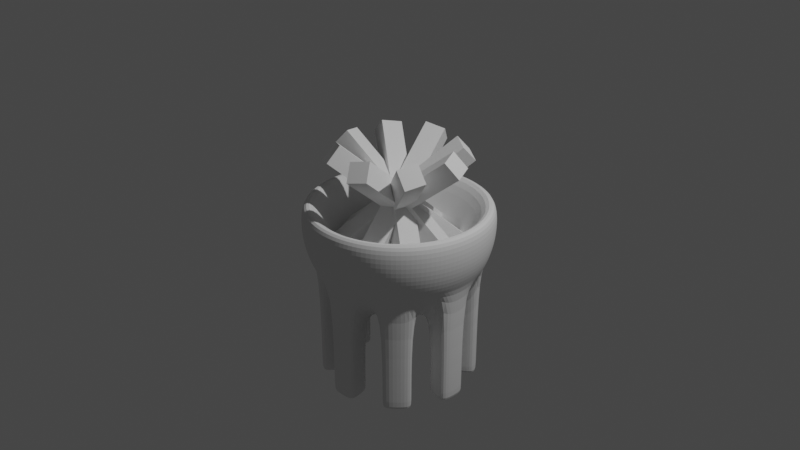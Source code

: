 # Source: blend.blend  (saved by Blender 3.3.6; exported with 4.5.12 LTS)
import bpy
from mathutils import Matrix  # noqa: F401  (used for matrix-valued properties, if any)

bpy.ops.wm.read_factory_settings(use_empty=True)
scene = bpy.context.scene
scene.name = 'Scene'

# ---- collections
col_collection = bpy.data.collections.new('Collection'); scene.collection.children.link(col_collection)

# ---- world
world_world = bpy.data.worlds.new('World'); scene.world = world_world
world_world.use_nodes = True; world_world.node_tree.nodes.clear()
_N = world_world.node_tree.nodes; _L = world_world.node_tree.links
n0 = _N.new('ShaderNodeOutputWorld'); n0.name = 'World Output'; n0.location = (300, 300)
n1 = _N.new('ShaderNodeBackground'); n1.name = 'Background'; n1.location = (10, 300)
n1.inputs[0].default_value = (0.05088, 0.05088, 0.05088, 1.0)
_L.new(n1.outputs[0], n0.inputs[0])
n0.is_active_output = True
world_world.color = (0.05088, 0.05088, 0.05088)
world_world.use_sun_shadow = False
world_world.sun_shadow_jitter_overblur = 0.0

# ---- cameras
cam_camera = bpy.data.cameras.new('Camera')
cam_camera.clip_end = 100.0
cam_camera.ortho_scale = 7.314

# ---- lights
light_light = bpy.data.lights.new('Light', 'POINT')
light_light.transmission_factor = 0.0
light_light.energy = 1000.0
light_light.shadow_soft_size = 0.1
light_light.shadow_maximum_resolution = 0.006
light_light.use_absolute_resolution = True

# ---- meshes
me_sphere = bpy.data.meshes.new('Sphere')
me_sphere.from_pydata([(0.0, 0.9808, 0.1951), (0.0, 1.0, 0.0), (0.0, 0.9808, -0.1951), (0.0, 0.8315, -0.5556), (0.1913, 0.9619, 0.1951), (0.1951, 0.9808, 0.0), (0.1913, 0.9619, -0.1951), (0.1802, 0.9061, -0.3827), (0.1622, 0.8155, -0.5556), (0.1379, 0.6935, -0.7071), (0.1084, 0.5449, -0.8315), (0.07466, 0.3753, -0.9239), (0.03806, 0.1913, -0.9808), (0.3753, 0.9061, 0.1951), (0.3827, 0.9239, 0.0), (0.3753, 0.9061, -0.1951), (0.3536, 0.8536, -0.3827), (0.3182, 0.7682, -0.5556), (0.2706, 0.6533, -0.7071), (0.2126, 0.5133, -0.8315), (0.1464, 0.3536, -0.9239), (0.07466, 0.1802, -0.9808), (0.5449, 0.8155, 0.1951), (0.5556, 0.8315, 0.0), (0.5449, 0.8155, -0.1951), (0.5133, 0.7682, -0.3827), (0.4619, 0.6913, -0.5556), (0.3928, 0.5879, -0.7071), (0.3087, 0.4619, -0.8315), (0.2126, 0.3182, -0.9239), (0.1084, 0.1622, -0.9808), (0.6935, 0.6935, 0.1951), (0.7071, 0.7071, 0.0), (0.6935, 0.6935, -0.1951), (0.6533, 0.6533, -0.3827), (0.5879, 0.5879, -0.5556), (0.3928, 0.3928, -0.8315), (0.2706, 0.2706, -0.9239), (0.1379, 0.1379, -0.9808), (0.8155, 0.5449, 0.1951), (0.8315, 0.5556, 0.0), (0.8155, 0.5449, -0.1951), (0.7682, 0.5133, -0.3827), (0.6913, 0.4619, -0.5556), (0.5879, 0.3928, -0.7071), (0.4619, 0.3087, -0.8315), (0.3182, 0.2126, -0.9239), (0.1622, 0.1084, -0.9808), (0.9061, 0.3753, 0.1951), (0.9239, 0.3827, 0.0), (0.9061, 0.3753, -0.1951), (0.8536, 0.3536, -0.3827), (0.7682, 0.3182, -0.5556), (0.6533, 0.2706, -0.7071), (0.5133, 0.2126, -0.8315), (0.3536, 0.1464, -0.9239), (0.1802, 0.07466, -0.9808), (0.9619, 0.1913, 0.1951), (0.9808, 0.1951, 0.0), (0.9619, 0.1913, -0.1951), (0.9061, 0.1802, -0.3827), (0.8155, 0.1622, -0.5556), (0.6935, 0.1379, -0.7071), (0.5449, 0.1084, -0.8315), (0.3753, 0.07466, -0.9239), (0.1913, 0.03806, -0.9808), (0.9808, -8.941e-08, 0.1951), (1.0, -1.639e-07, 0.0), (0.9808, -8.941e-08, -0.1951), (0.9239, 4.47e-08, -0.3827), (0.8315, -8.941e-08, -0.5556), (0.5556, -5.215e-08, -0.8315), (0.3827, -2.235e-08, -0.9239), (0.1951, -1.118e-08, -0.9808), (0.9619, -0.1913, 0.1951), (0.9808, -0.1951, 0.0), (0.9619, -0.1913, -0.1951), (0.9061, -0.1802, -0.3827), (0.8155, -0.1622, -0.5556), (0.6935, -0.1379, -0.7071), (0.5449, -0.1084, -0.8315), (0.3753, -0.07466, -0.9239), (0.1913, -0.03806, -0.9808), (0.9061, -0.3753, 0.1951), (0.9239, -0.3827, 0.0), (0.9061, -0.3753, -0.1951), (0.8536, -0.3536, -0.3827), (0.7682, -0.3182, -0.5556), (0.6533, -0.2706, -0.7071), (0.5133, -0.2126, -0.8315), (0.3536, -0.1464, -0.9239), (0.1802, -0.07466, -0.9808), (0.8155, -0.5449, 0.1951), (0.8315, -0.5556, 0.0), (0.8155, -0.5449, -0.1951), (0.7682, -0.5133, -0.3827), (0.6913, -0.4619, -0.5556), (0.5879, -0.3928, -0.7071), (0.4619, -0.3087, -0.8315), (0.3182, -0.2126, -0.9239), (0.1622, -0.1084, -0.9808), (0.6935, -0.6935, 0.1951), (0.7071, -0.7071, 0.0), (0.6935, -0.6935, -0.1951), (0.6533, -0.6533, -0.3827), (0.5879, -0.5879, -0.5556), (0.3928, -0.3928, -0.8315), (0.2706, -0.2706, -0.9239), (0.1379, -0.1379, -0.9808), (0.5449, -0.8155, 0.1951), (0.5556, -0.8315, 0.0), (0.5449, -0.8155, -0.1951), (0.5133, -0.7682, -0.3827), (0.4619, -0.6913, -0.5556), (0.3928, -0.5879, -0.7071), (0.3087, -0.4619, -0.8315), (0.2126, -0.3182, -0.9239), (0.1084, -0.1622, -0.9808), (0.3753, -0.9061, 0.1951), (0.3827, -0.9239, 0.0), (0.3753, -0.9061, -0.1951), (0.3536, -0.8536, -0.3827), (0.3182, -0.7682, -0.5556), (0.2706, -0.6533, -0.7071), (0.2126, -0.5133, -0.8315), (0.1464, -0.3536, -0.9239), (0.07466, -0.1802, -0.9808), (0.1913, -0.9619, 0.1951), (0.1951, -0.9808, 0.0), (0.1913, -0.9619, -0.1951), (0.1802, -0.9061, -0.3827), (0.1622, -0.8155, -0.5556), (0.1379, -0.6935, -0.7071), (0.1084, -0.5449, -0.8315), (0.07466, -0.3753, -0.9239), (0.03806, -0.1913, -0.9808), (-1.341e-07, -0.9808, 0.1951), (-3.278e-07, -1.0, 0.0), (-1.341e-07, -0.9808, -0.1951), (2.98e-08, -0.9239, -0.3827), (-1.043e-07, -0.8315, -0.5556), (-9.686e-08, -0.5556, -0.8315), (-5.215e-08, -0.3827, -0.9239), (-7.451e-09, -0.1951, -0.9808), (-0.1913, -0.9619, 0.1951), (-0.1951, -0.9808, 0.0), (-0.1913, -0.9619, -0.1951), (-0.1802, -0.9061, -0.3827), (-0.1622, -0.8155, -0.5556), (-0.1379, -0.6935, -0.7071), (-0.1084, -0.5449, -0.8315), (-0.07466, -0.3753, -0.9239), (-0.03806, -0.1913, -0.9808), (-0.3753, -0.9061, 0.1951), (-0.3827, -0.9239, 0.0), (-0.3753, -0.9061, -0.1951), (-0.3536, -0.8536, -0.3827), (-0.3182, -0.7682, -0.5556), (-0.2706, -0.6533, -0.7071), (-0.2126, -0.5133, -0.8315), (-0.1464, -0.3536, -0.9239), (-0.07466, -0.1802, -0.9808), (-0.5449, -0.8155, 0.1951), (-0.5556, -0.8315, 0.0), (-0.5449, -0.8155, -0.1951), (-0.5133, -0.7682, -0.3827), (-0.4619, -0.6913, -0.5556), (-0.3928, -0.5879, -0.7071), (-0.3087, -0.4619, -0.8315), (-0.2126, -0.3182, -0.9239), (-0.1084, -0.1622, -0.9808), (4.957e-08, 0.5556, -1.758), (-7.709e-08, 0.7071, -1.758), (-0.6935, -0.6935, 0.1951), (-0.7071, -0.7071, 0.0), (-0.6935, -0.6935, -0.1951), (-0.6533, -0.6533, -0.3827), (-0.5879, -0.5879, -0.5556), (-0.3928, -0.3928, -0.8315), (-0.2706, -0.2706, -0.9239), (-0.1379, -0.1379, -0.9808), (0.0, 0.0, -1.0), (-0.1084, 0.5449, -1.758), (-0.1379, 0.6935, -1.758), (-0.1622, 0.8155, -1.758), (-0.3087, 0.4619, -1.758), (-0.3928, 0.5879, -1.758), (-0.4619, 0.6913, -1.758), (-0.8155, -0.5449, 0.1951), (-0.8315, -0.5556, 0.0), (-0.8155, -0.5449, -0.1951), (-0.7682, -0.5133, -0.3827), (-0.6913, -0.4619, -0.5556), (-0.5879, -0.3928, -0.7071), (-0.4619, -0.3087, -0.8315), (-0.3182, -0.2126, -0.9239), (-0.1622, -0.1084, -0.9808), (-0.3928, 0.3928, -1.758), (-0.5, 0.5, -1.758), (-0.5879, 0.5879, -1.758), (-0.4619, 0.3087, -1.758), (-0.5879, 0.3928, -1.758), (-0.6913, 0.4619, -1.758), (-0.9061, -0.3753, 0.1951), (-0.9239, -0.3827, 0.0), (-0.9061, -0.3753, -0.1951), (-0.8536, -0.3536, -0.3827), (-0.7682, -0.3182, -0.5556), (-0.6533, -0.2706, -0.7071), (-0.5133, -0.2126, -0.8315), (-0.3536, -0.1464, -0.9239), (-0.1802, -0.07466, -0.9808), (-0.5449, 0.1084, -1.758), (-0.6935, 0.1379, -1.758), (-0.8155, 0.1622, -1.758), (-0.5556, 1.321e-07, -1.758), (-0.7071, 1.292e-08, -1.758), (-0.8315, 1.47e-07, -1.758), (-0.9619, -0.1913, 0.1951), (-0.9808, -0.1951, 0.0), (-0.9619, -0.1913, -0.1951), (-0.9061, -0.1802, -0.3827), (-0.8155, -0.1622, -0.5556), (-0.6935, -0.1379, -0.7071), (-0.5449, -0.1084, -0.8315), (-0.3753, -0.07466, -0.9239), (-0.1913, -0.03806, -0.9808), (-0.5449, -0.1084, -1.758), (-0.6935, -0.1379, -1.758), (-0.8155, -0.1622, -1.758), (-0.4619, -0.3087, -1.758), (-0.5879, -0.3928, -1.758), (-0.6913, -0.4619, -1.758), (-0.9808, 2.682e-07, 0.1951), (-1.0, 4.47e-07, 0.0), (-0.9808, 2.682e-07, -0.1951), (-0.9239, 1.49e-08, -0.3827), (-0.8315, 1.639e-07, -0.5556), (-0.5556, 1.49e-07, -0.8315), (-0.3827, 5.215e-08, -0.9239), (-0.1951, 1.863e-08, -0.9808), (-0.3928, -0.3928, -1.758), (-0.5, -0.5, -1.758), (-0.5879, -0.5879, -1.758), (-0.3087, -0.4619, -1.758), (-0.3928, -0.5879, -1.758), (-0.4619, -0.6913, -1.758), (-0.9619, 0.1913, 0.1951), (-0.9808, 0.1951, 0.0), (-0.9619, 0.1913, -0.1951), (-0.9061, 0.1802, -0.3827), (-0.8155, 0.1622, -0.5556), (-0.6935, 0.1379, -0.7071), (-0.5449, 0.1084, -0.8315), (-0.3753, 0.07466, -0.9239), (-0.1913, 0.03806, -0.9808), (-0.1084, -0.5449, -1.758), (-0.1379, -0.6935, -1.758), (-0.1622, -0.8155, -1.758), (-2.634e-07, -0.5556, -1.758), (-1.814e-07, -0.7071, -1.758), (-2.708e-07, -0.8315, -1.758), (-0.9061, 0.3753, 0.1951), (-0.9239, 0.3827, 0.0), (-0.9061, 0.3753, -0.1951), (-0.8536, 0.3536, -0.3827), (-0.7682, 0.3182, -0.5556), (-0.6533, 0.2706, -0.7071), (-0.5133, 0.2126, -0.8315), (-0.3536, 0.1464, -0.9239), (-0.1802, 0.07466, -0.9808), (0.1084, -0.5449, -1.758), (0.1379, -0.6935, -1.758), (0.1622, -0.8155, -1.758), (0.3087, -0.4619, -1.758), (0.3928, -0.5879, -1.758), (0.4619, -0.6913, -1.758), (-0.8155, 0.5449, 0.1951), (-0.8315, 0.5556, 0.0), (-0.8155, 0.5449, -0.1951), (-0.7682, 0.5133, -0.3827), (-0.6913, 0.4619, -0.5556), (-0.5879, 0.3928, -0.7071), (-0.4619, 0.3087, -0.8315), (-0.3182, 0.2126, -0.9239), (-0.1622, 0.1084, -0.9808), (0.3928, -0.3928, -1.758), (0.5, -0.5, -1.758), (0.5879, -0.5879, -1.758), (0.4619, -0.3087, -1.758), (0.5879, -0.3928, -1.758), (0.6913, -0.4619, -1.758), (-0.6935, 0.6935, 0.1951), (-0.7071, 0.7071, 0.0), (-0.6935, 0.6935, -0.1951), (-0.6533, 0.6533, -0.3827), (-0.5879, 0.5879, -0.5556), (-0.3928, 0.3928, -0.8315), (-0.2706, 0.2706, -0.9239), (-0.1379, 0.1379, -0.9808), (0.5449, -0.1084, -1.758), (0.6935, -0.1379, -1.758), (0.8155, -0.1622, -1.758), (0.5556, -6.903e-08, -1.758), (0.7071, -1.978e-09, -1.758), (0.8315, -1.063e-07, -1.758), (-0.5449, 0.8155, 0.1951), (-0.5556, 0.8315, 0.0), (-0.5449, 0.8155, -0.1951), (-0.5133, 0.7682, -0.3827), (-0.4619, 0.6913, -0.5556), (-0.3928, 0.5879, -0.7071), (-0.3087, 0.4619, -0.8315), (-0.2126, 0.3182, -0.9239), (-0.1084, 0.1622, -0.9808), (0.5449, 0.1084, -1.758), (0.6935, 0.1379, -1.758), (0.8155, 0.1622, -1.758), (0.4619, 0.3087, -1.758), (0.5879, 0.3928, -1.758), (0.6913, 0.4619, -1.758), (-0.3753, 0.9061, 0.1951), (-0.3827, 0.9239, 0.0), (-0.3753, 0.9061, -0.1951), (-0.3536, 0.8536, -0.3827), (-0.3182, 0.7682, -0.5556), (-0.2706, 0.6533, -0.7071), (-0.2126, 0.5133, -0.8315), (-0.1464, 0.3536, -0.9239), (-0.07466, 0.1802, -0.9808), (0.3928, 0.3928, -1.758), (0.5, 0.5, -1.758), (0.5879, 0.5879, -1.758), (0.3087, 0.4619, -1.758), (0.3928, 0.5879, -1.758), (0.4619, 0.6913, -1.758), (-0.1913, 0.9619, 0.1951), (-0.1951, 0.9808, 0.0), (-0.1913, 0.9619, -0.1951), (-0.1802, 0.9061, -0.3827), (-0.1622, 0.8155, -0.5556), (-0.1379, 0.6935, -0.7071), (-0.1084, 0.5449, -0.8315), (-0.07466, 0.3753, -0.9239), (-0.03806, 0.1913, -0.9808), (0.1084, 0.5449, -1.758), (0.1379, 0.6935, -1.758), (0.1622, 0.8155, -1.758), (-1.665e-07, 0.8315, -1.758), (5.96e-08, 0.9239, -0.3827), (2.161e-07, 0.5556, -0.8315), (6.706e-08, 0.3827, -0.9239), (1.49e-08, 0.1951, -0.9808), (1.272e-08, 0.8475, 0.1951), (0.1653, 0.8312, 0.1951), (0.3243, 0.7829, 0.1951), (0.4708, 0.7046, 0.1951), (0.5992, 0.5992, 0.1951), (0.7046, 0.4708, 0.1951), (0.7829, 0.3243, 0.1951), (0.8312, 0.1653, 0.1951), (0.8475, -6.864e-08, 0.1951), (0.8312, -0.1653, 0.1951), (0.7829, -0.3243, 0.1951), (0.7046, -0.4708, 0.1951), (0.5992, -0.5992, 0.1951), (0.4708, -0.7046, 0.1951), (0.3243, -0.7829, 0.1951), (0.1653, -0.8312, 0.1951), (-1.032e-07, -0.8475, 0.1951), (-0.1653, -0.8312, 0.1951), (-0.3243, -0.7829, 0.1951), (-0.4708, -0.7046, 0.1951), (-0.5992, -0.5992, 0.1951), (-0.7046, -0.4708, 0.1951), (-0.7829, -0.3243, 0.1951), (-0.8312, -0.1653, 0.1951), (-0.8475, 2.404e-07, 0.1951), (-0.8312, 0.1653, 0.1951), (-0.7829, 0.3243, 0.1951), (-0.7046, 0.4708, 0.1951), (-0.5992, 0.5992, 0.1951), (-0.4708, 0.7046, 0.1951), (-0.3243, 0.7829, 0.1951), (-0.1653, 0.8312, 0.1951), (4.083e-08, 0.6349, -0.3335), (0.1239, 0.6227, -0.3335), (0.243, 0.5866, -0.3335), (0.3527, 0.5279, -0.3335), (0.4489, 0.4489, -0.3335), (0.5279, 0.3527, -0.3335), (0.5866, 0.243, -0.3335), (0.6227, 0.1239, -0.3335), (0.6349, -3.741e-08, -0.3335), (0.6227, -0.1239, -0.3335), (0.5866, -0.243, -0.3335), (0.5279, -0.3527, -0.3335), (0.4489, -0.4489, -0.3335), (0.3527, -0.5279, -0.3335), (0.243, -0.5866, -0.3335), (0.1239, -0.6227, -0.3335), (-4.598e-08, -0.6349, -0.3335), (-0.1239, -0.6227, -0.3335), (-0.243, -0.5866, -0.3335), (-0.3527, -0.5279, -0.3335), (-0.4489, -0.4489, -0.3335), (-0.5279, -0.3527, -0.3335), (-0.5866, -0.243, -0.3335), (-0.6227, -0.1239, -0.3335), (-0.6349, 1.941e-07, -0.3335), (-0.6227, 0.1239, -0.3335), (-0.5866, 0.243, -0.3335), (-0.5279, 0.3527, -0.3335), (-0.4489, 0.4489, -0.3335), (-0.3527, 0.5279, -0.3335), (-0.243, 0.5866, -0.3335), (-0.1239, 0.6227, -0.3335), (6.154e-08, 0.43, -0.5189), (0.08389, 0.4217, -0.5189), (0.1646, 0.3973, -0.5189), (0.2389, 0.3575, -0.5189), (0.3041, 0.3041, -0.5189), (0.3575, 0.2389, -0.5189), (0.3973, 0.1646, -0.5189), (0.4217, 0.08389, -0.5189), (0.43, -3.095e-09, -0.5189), (0.4217, -0.08389, -0.5189), (0.3973, -0.1646, -0.5189), (0.3575, -0.2389, -0.5189), (0.3041, -0.3041, -0.5189), (0.2389, -0.3575, -0.5189), (0.1646, -0.3973, -0.5189), (0.08389, -0.4217, -0.5189), (2.749e-09, -0.43, -0.5189), (-0.08389, -0.4217, -0.5189), (-0.1646, -0.3973, -0.5189), (-0.2389, -0.3575, -0.5189), (-0.304, -0.304, -0.5189), (-0.3575, -0.2389, -0.5189), (-0.3973, -0.1646, -0.5189), (-0.4217, -0.08389, -0.5189), (-0.43, 1.537e-07, -0.5189), (-0.4217, 0.08389, -0.5189), (-0.3973, 0.1646, -0.5189), (-0.3575, 0.2389, -0.5189), (-0.304, 0.3041, -0.5189), (-0.2389, 0.3575, -0.5189), (-0.1646, 0.3973, -0.5189), (-0.08389, 0.4217, -0.5189), (7.305e-08, 0.2464, -0.5977), (0.04806, 0.2416, -0.5977), (0.09428, 0.2276, -0.5977), (0.1369, 0.2048, -0.5977), (0.1742, 0.1742, -0.5977), (0.2048, 0.1369, -0.5977), (0.2276, 0.09428, -0.5977), (0.2416, 0.04806, -0.5977), (0.2464, 1.692e-08, -0.5977), (0.2416, -0.04806, -0.5977), (0.2276, -0.09428, -0.5977), (0.2048, -0.1369, -0.5977), (0.1742, -0.1742, -0.5977), (0.1369, -0.2048, -0.5977), (0.09428, -0.2276, -0.5977), (0.04806, -0.2416, -0.5977), (3.936e-08, -0.2464, -0.5977), (-0.04806, -0.2416, -0.5977), (-0.09428, -0.2276, -0.5977), (-0.1369, -0.2048, -0.5977), (-0.1742, -0.1742, -0.5977), (-0.2048, -0.1369, -0.5977), (-0.2276, -0.09428, -0.5977), (-0.2416, -0.04806, -0.5977), (-0.2464, 1.068e-07, -0.5977), (-0.2416, 0.04806, -0.5977), (-0.2276, 0.09428, -0.5977), (-0.2048, 0.1369, -0.5977), (-0.1742, 0.1742, -0.5977), (-0.1369, 0.2048, -0.5977), (-0.09428, 0.2276, -0.5977), (-0.04806, 0.2416, -0.5977), (8.335e-08, 0.1479, -0.6155), (0.02886, 0.1451, -0.6155), (0.05661, 0.1367, -0.6155), (0.08218, 0.123, -0.6155), (0.1046, 0.1046, -0.6155), (0.123, 0.08218, -0.6155), (0.1367, 0.05661, -0.6155), (0.1451, 0.02886, -0.6155), (0.1479, 3.472e-08, -0.6155), (0.1451, -0.02886, -0.6155), (0.1367, -0.05661, -0.6155), (0.123, -0.08218, -0.6155), (0.1046, -0.1046, -0.6155), (0.08218, -0.123, -0.6155), (0.05661, -0.1367, -0.6155), (0.02886, -0.1451, -0.6155), (6.312e-08, -0.1479, -0.6155), (-0.02886, -0.1451, -0.6155), (-0.05661, -0.1367, -0.6155), (-0.08218, -0.123, -0.6155), (-0.1046, -0.1046, -0.6155), (-0.123, -0.08218, -0.6155), (-0.1367, -0.05661, -0.6155), (-0.1451, -0.02886, -0.6155), (-0.1479, 8.866e-08, -0.6155), (-0.1451, 0.02886, -0.6155), (-0.1367, 0.05661, -0.6155), (-0.123, 0.08218, -0.6155), (-0.1046, 0.1046, -0.6155), (-0.08218, 0.123, -0.6155), (-0.05661, 0.1367, -0.6155), (-0.02886, 0.1451, -0.6155), (0.1084, 0.5449, -1.758), (4.957e-08, 0.5556, -1.758), (0.1379, 0.6935, -1.758), (-0.1622, 0.8155, -1.758), (-1.665e-07, 0.8315, -1.758), (0.1622, 0.8155, -1.758), (-0.1084, 0.5449, -1.758), (-0.1379, 0.6935, -1.758), (-0.4619, 0.6913, -1.758), (-0.3928, 0.5879, -1.758), (-0.4619, 0.3087, -1.758), (-0.3928, 0.3928, -1.758), (-0.3087, 0.4619, -1.758), (-0.5879, 0.5879, -1.758), (-0.5879, 0.3928, -1.758), (-0.6913, 0.4619, -1.758), (-0.8315, 1.47e-07, -1.758), (-0.8155, 0.1622, -1.758), (-0.6935, 0.1379, -1.758), (-0.8155, -0.1622, -1.758), (-0.6935, -0.1379, -1.758), (-0.5449, 0.1084, -1.758), (-0.5556, 1.321e-07, -1.758), (-0.5449, -0.1084, -1.758), (0.4619, 0.6913, -1.758), (0.5879, 0.5879, -1.758), (0.5879, 0.3928, -1.758), (0.6913, 0.4619, -1.758), (0.3087, 0.4619, -1.758), (0.3928, 0.5879, -1.758), (0.4619, 0.3087, -1.758), (0.3928, 0.3928, -1.758), (0.5449, -0.1084, -1.758), (0.8155, -0.1622, -1.758), (0.6935, -0.1379, -1.758), (0.6935, 0.1379, -1.758), (0.5449, 0.1084, -1.758), (0.8155, 0.1622, -1.758), (0.8315, -1.063e-07, -1.758), (0.5556, -6.903e-08, -1.758), (0.5879, -0.5879, -1.758), (0.4619, -0.6913, -1.758), (0.3087, -0.4619, -1.758), (0.3928, -0.5879, -1.758), (0.5879, -0.3928, -1.758), (0.6913, -0.4619, -1.758), (0.3928, -0.3928, -1.758), (0.4619, -0.3087, -1.758), (0.1622, -0.8155, -1.758), (-2.708e-07, -0.8315, -1.758), (-2.634e-07, -0.5556, -1.758), (0.1379, -0.6935, -1.758), (-0.1622, -0.8155, -1.758), (0.1084, -0.5449, -1.758), (-0.1379, -0.6935, -1.758), (-0.1084, -0.5449, -1.758), (-0.3087, -0.4619, -1.758), (-0.3928, -0.5879, -1.758), (-0.4619, -0.6913, -1.758), (-0.5879, -0.3928, -1.758), (-0.5879, -0.5879, -1.758), (-0.4619, -0.3087, -1.758), (-0.6913, -0.4619, -1.758), (-0.3928, -0.3928, -1.758)], [], [(351, 350, 10, 11), (352, 351, 11, 12), (1, 0, 4, 5), (181, 352, 12), (2, 1, 5, 6), (349, 2, 6, 7), (3, 349, 7, 8), (520, 516, 184, 183), (571, 573, 243, 246), (10, 9, 18, 19), (11, 10, 19, 20), (12, 11, 20, 21), (5, 4, 13, 14), (181, 12, 21), (6, 5, 14, 15), (7, 6, 15, 16), (8, 7, 16, 17), (9, 8, 17, 18), (16, 15, 24, 25), (17, 16, 25, 26), (18, 17, 26, 27), (19, 18, 27, 28), (20, 19, 28, 29), (21, 20, 29, 30), (14, 13, 22, 23), (181, 21, 30), (15, 14, 23, 24), (29, 28, 36, 37), (30, 29, 37, 38), (23, 22, 31, 32), (181, 30, 38), (24, 23, 32, 33), (25, 24, 33, 34), (26, 25, 34, 35), (541, 542, 334, 333), (572, 574, 230, 231), (34, 33, 41, 42), (35, 34, 42, 43), (545, 552, 303, 300), (524, 523, 200, 197), (37, 36, 45, 46), (38, 37, 46, 47), (32, 31, 39, 40), (181, 38, 47), (33, 32, 40, 41), (46, 45, 54, 55), (47, 46, 55, 56), (40, 39, 48, 49), (181, 47, 56), (41, 40, 49, 50), (42, 41, 50, 51), (43, 42, 51, 52), (44, 43, 52, 53), (45, 44, 53, 54), (52, 51, 60, 61), (53, 52, 61, 62), (54, 53, 62, 63), (55, 54, 63, 64), (56, 55, 64, 65), (49, 48, 57, 58), (181, 56, 65), (50, 49, 58, 59), (51, 50, 59, 60), (65, 64, 72, 73), (58, 57, 66, 67), (181, 65, 73), (59, 58, 67, 68), (60, 59, 68, 69), (61, 60, 69, 70), (534, 535, 215, 212), (542, 537, 335, 334), (64, 63, 71, 72), (575, 572, 231, 232), (551, 546, 302, 305), (72, 71, 80, 81), (73, 72, 81, 82), (67, 66, 74, 75), (181, 73, 82), (68, 67, 75, 76), (69, 68, 76, 77), (70, 69, 77, 78), (75, 74, 83, 84), (181, 82, 91), (76, 75, 84, 85), (77, 76, 85, 86), (78, 77, 86, 87), (79, 78, 87, 88), (80, 79, 88, 89), (81, 80, 89, 90), (82, 81, 90, 91), (88, 87, 96, 97), (89, 88, 97, 98), (90, 89, 98, 99), (91, 90, 99, 100), (84, 83, 92, 93), (181, 91, 100), (85, 84, 93, 94), (86, 85, 94, 95), (87, 86, 95, 96), (181, 100, 108), (94, 93, 102, 103), (95, 94, 103, 104), (96, 95, 104, 105), (560, 557, 290, 289), (557, 558, 291, 290), (99, 98, 106, 107), (100, 99, 107, 108), (93, 92, 101, 102), (522, 525, 185, 186), (107, 106, 115, 116), (108, 107, 116, 117), (102, 101, 109, 110), (181, 108, 117), (103, 102, 110, 111), (104, 103, 111, 112), (105, 104, 112, 113), (563, 566, 271, 259), (111, 110, 119, 120), (112, 111, 120, 121), (113, 112, 121, 122), (114, 113, 122, 123), (115, 114, 123, 124), (116, 115, 124, 125), (117, 116, 125, 126), (110, 109, 118, 119), (181, 117, 126), (124, 123, 132, 133), (125, 124, 133, 134), (126, 125, 134, 135), (119, 118, 127, 128), (181, 126, 135), (120, 119, 128, 129), (121, 120, 129, 130), (122, 121, 130, 131), (123, 122, 131, 132), (130, 129, 138, 139), (131, 130, 139, 140), (521, 522, 186, 187), (529, 530, 214, 217), (134, 133, 141, 142), (135, 134, 142, 143), (128, 127, 136, 137), (181, 135, 143), (129, 128, 137, 138), (142, 141, 150, 151), (143, 142, 151, 152), (137, 136, 144, 145), (181, 143, 152), (138, 137, 145, 146), (139, 138, 146, 147), (140, 139, 147, 148), (553, 554, 276, 288), (569, 570, 245, 244), (148, 147, 156, 157), (149, 148, 157, 158), (150, 149, 158, 159), (151, 150, 159, 160), (152, 151, 160, 161), (145, 144, 153, 154), (181, 152, 161), (146, 145, 154, 155), (147, 146, 155, 156), (161, 160, 169, 170), (154, 153, 162, 163), (181, 161, 170), (155, 154, 163, 164), (156, 155, 164, 165), (157, 156, 165, 166), (158, 157, 166, 167), (159, 158, 167, 168), (160, 159, 168, 169), (166, 165, 176, 177), (513, 514, 171, 345), (570, 571, 246, 245), (169, 168, 178, 179), (170, 169, 179, 180), (163, 162, 173, 174), (181, 170, 180), (164, 163, 174, 175), (165, 164, 175, 176), (180, 179, 195, 196), (174, 173, 188, 189), (181, 180, 196), (175, 174, 189, 190), (176, 175, 190, 191), (177, 176, 191, 192), (561, 562, 261, 273), (568, 563, 259, 256), (565, 567, 257, 258), (179, 178, 194, 195), (538, 540, 320, 332), (573, 575, 232, 243), (193, 192, 207, 208), (548, 550, 317, 316), (194, 193, 208, 209), (531, 534, 212, 213), (195, 194, 209, 210), (516, 517, 348, 184), (196, 195, 210, 211), (189, 188, 203, 204), (181, 196, 211), (190, 189, 204, 205), (532, 529, 217, 229), (191, 190, 205, 206), (549, 548, 316, 315), (192, 191, 206, 207), (204, 203, 218, 219), (181, 211, 226), (205, 204, 219, 220), (517, 518, 347, 348), (206, 205, 220, 221), (530, 531, 213, 214), (207, 206, 221, 222), (558, 553, 288, 291), (208, 207, 222, 223), (544, 541, 333, 330), (209, 208, 223, 224), (566, 564, 272, 271), (210, 209, 224, 225), (528, 526, 199, 202), (211, 210, 225, 226), (537, 538, 332, 335), (576, 569, 244, 241), (547, 545, 300, 301), (539, 543, 318, 319), (225, 224, 238, 239), (536, 533, 228, 227), (226, 225, 239, 240), (219, 218, 233, 234), (181, 226, 240), (220, 219, 234, 235), (555, 559, 286, 274), (221, 220, 235, 236), (564, 561, 273, 272), (222, 221, 236, 237), (525, 524, 197, 185), (181, 240, 255), (235, 234, 248, 249), (514, 519, 182, 171), (236, 235, 249, 250), (552, 549, 315, 303), (237, 236, 250, 251), (540, 539, 319, 320), (546, 547, 301, 302), (533, 532, 229, 228), (523, 527, 201, 200), (515, 513, 345, 346), (239, 238, 253, 254), (526, 521, 187, 199), (240, 239, 254, 255), (234, 233, 247, 248), (253, 252, 267, 268), (519, 520, 183, 182), (254, 253, 268, 269), (550, 551, 305, 317), (255, 254, 269, 270), (248, 247, 262, 263), (181, 255, 270), (249, 248, 263, 264), (556, 555, 274, 275), (250, 249, 264, 265), (518, 515, 346, 347), (251, 250, 265, 266), (562, 565, 258, 261), (252, 251, 266, 267), (554, 556, 275, 276), (182, 183, 172, 171), (265, 264, 279, 280), (183, 184, 348, 172), (266, 265, 280, 281), (197, 198, 186, 185), (267, 266, 281, 282), (198, 199, 187, 186), (268, 267, 282, 283), (200, 201, 198, 197), (269, 268, 283, 284), (201, 202, 199, 198), (270, 269, 284, 285), (263, 262, 277, 278), (181, 270, 285), (264, 263, 278, 279), (241, 242, 231, 230), (284, 283, 297, 298), (242, 243, 232, 231), (285, 284, 298, 299), (278, 277, 292, 293), (181, 285, 299), (279, 278, 293, 294), (215, 216, 213, 212), (280, 279, 294, 295), (216, 217, 214, 213), (281, 280, 295, 296), (227, 228, 216, 215), (543, 544, 330, 318), (228, 229, 217, 216), (574, 576, 241, 230), (295, 294, 308, 309), (245, 246, 243, 242), (296, 295, 309, 310), (259, 260, 257, 256), (527, 528, 202, 201), (260, 261, 258, 257), (535, 536, 227, 215), (271, 272, 260, 259), (298, 297, 312, 313), (272, 273, 261, 260), (299, 298, 313, 314), (293, 292, 306, 307), (181, 299, 314), (294, 293, 307, 308), (244, 245, 242, 241), (313, 312, 327, 328), (304, 305, 302, 301), (314, 313, 328, 329), (307, 306, 321, 322), (181, 314, 329), (308, 307, 322, 323), (287, 288, 276, 275), (309, 308, 323, 324), (286, 287, 275, 274), (310, 309, 324, 325), (289, 290, 287, 286), (311, 310, 325, 326), (290, 291, 288, 287), (312, 311, 326, 327), (303, 304, 301, 300), (316, 317, 305, 304), (325, 324, 339, 340), (330, 331, 319, 318), (326, 325, 340, 341), (331, 332, 320, 319), (327, 326, 341, 342), (333, 334, 331, 330), (328, 327, 342, 343), (334, 335, 332, 331), (329, 328, 343, 344), (322, 321, 336, 337), (181, 329, 344), (323, 322, 337, 338), (315, 316, 304, 303), (324, 323, 338, 339), (172, 348, 347, 346), (344, 343, 351, 352), (337, 336, 0, 1), (181, 344, 352), (338, 337, 1, 2), (171, 172, 346, 345), (339, 338, 2, 349), (340, 339, 349, 3), (567, 568, 256, 257), (559, 560, 289, 286), (343, 342, 350, 351), (321, 306, 382, 383), (162, 153, 371, 372), (247, 233, 377, 378), (0, 336, 384, 353), (153, 144, 370, 371), (31, 22, 356, 357), (188, 173, 373, 374), (127, 118, 367, 368), (92, 83, 363, 364), (57, 48, 359, 360), (22, 13, 355, 356), (118, 109, 366, 367), (277, 262, 379, 380), (203, 188, 374, 375), (66, 57, 360, 361), (233, 218, 376, 377), (306, 292, 381, 382), (262, 247, 378, 379), (4, 0, 353, 354), (144, 136, 369, 370), (109, 101, 365, 366), (74, 66, 361, 362), (136, 127, 368, 369), (83, 74, 362, 363), (48, 39, 358, 359), (13, 4, 354, 355), (39, 31, 357, 358), (336, 321, 383, 384), (218, 203, 375, 376), (173, 162, 372, 373), (101, 92, 364, 365), (292, 277, 380, 381), (375, 374, 406, 407), (362, 361, 393, 394), (376, 375, 407, 408), (363, 362, 394, 395), (377, 376, 408, 409), (364, 363, 395, 396), (378, 377, 409, 410), (365, 364, 396, 397), (379, 378, 410, 411), (366, 365, 397, 398), (380, 379, 411, 412), (367, 366, 398, 399), (354, 353, 385, 386), (381, 380, 412, 413), (368, 367, 399, 400), (355, 354, 386, 387), (382, 381, 413, 414), (369, 368, 400, 401), (356, 355, 387, 388), (383, 382, 414, 415), (370, 369, 401, 402), (357, 356, 388, 389), (384, 383, 415, 416), (371, 370, 402, 403), (358, 357, 389, 390), (353, 384, 416, 385), (372, 371, 403, 404), (359, 358, 390, 391), (373, 372, 404, 405), (360, 359, 391, 392), (374, 373, 405, 406), (361, 360, 392, 393), (410, 409, 441, 442), (397, 396, 428, 429), (411, 410, 442, 443), (398, 397, 429, 430), (412, 411, 443, 444), (399, 398, 430, 431), (386, 385, 417, 418), (413, 412, 444, 445), (400, 399, 431, 432), (387, 386, 418, 419), (414, 413, 445, 446), (401, 400, 432, 433), (388, 387, 419, 420), (415, 414, 446, 447), (402, 401, 433, 434), (389, 388, 420, 421), (416, 415, 447, 448), (403, 402, 434, 435), (390, 389, 421, 422), (385, 416, 448, 417), (404, 403, 435, 436), (391, 390, 422, 423), (405, 404, 436, 437), (392, 391, 423, 424), (406, 405, 437, 438), (393, 392, 424, 425), (407, 406, 438, 439), (394, 393, 425, 426), (408, 407, 439, 440), (395, 394, 426, 427), (409, 408, 440, 441), (396, 395, 427, 428), (418, 417, 449, 450), (445, 444, 476, 477), (432, 431, 463, 464), (419, 418, 450, 451), (446, 445, 477, 478), (433, 432, 464, 465), (420, 419, 451, 452), (447, 446, 478, 479), (434, 433, 465, 466), (421, 420, 452, 453), (448, 447, 479, 480), (435, 434, 466, 467), (422, 421, 453, 454), (417, 448, 480, 449), (436, 435, 467, 468), (423, 422, 454, 455), (437, 436, 468, 469), (424, 423, 455, 456), (438, 437, 469, 470), (425, 424, 456, 457), (439, 438, 470, 471), (426, 425, 457, 458), (440, 439, 471, 472), (427, 426, 458, 459), (441, 440, 472, 473), (428, 427, 459, 460), (442, 441, 473, 474), (429, 428, 460, 461), (443, 442, 474, 475), (430, 429, 461, 462), (444, 443, 475, 476), (431, 430, 462, 463), (453, 452, 484, 485), (480, 479, 511, 512), (467, 466, 498, 499), (454, 453, 485, 486), (449, 480, 512, 481), (468, 467, 499, 500), (455, 454, 486, 487), (469, 468, 500, 501), (456, 455, 487, 488), (470, 469, 501, 502), (457, 456, 488, 489), (471, 470, 502, 503), (458, 457, 489, 490), (472, 471, 503, 504), (459, 458, 490, 491), (473, 472, 504, 505), (460, 459, 491, 492), (474, 473, 505, 506), (461, 460, 492, 493), (475, 474, 506, 507), (462, 461, 493, 494), (476, 475, 507, 508), (463, 462, 494, 495), (450, 449, 481, 482), (477, 476, 508, 509), (464, 463, 495, 496), (451, 450, 482, 483), (478, 477, 509, 510), (465, 464, 496, 497), (452, 451, 483, 484), (479, 478, 510, 511), (466, 465, 497, 498), (482, 481, 512, 511, 510, 509, 508, 507, 506, 505, 504, 503, 502, 501, 500, 499, 498, 497, 496, 495, 494, 493, 492, 491, 490, 489, 488, 487, 486, 485, 484, 483), (8, 9, 515, 518), (342, 341, 520, 519), (9, 10, 513, 515), (350, 342, 519, 514), (3, 8, 518, 517), (340, 3, 517, 516), (10, 350, 514, 513), (341, 340, 516, 520), (282, 281, 528, 527), (296, 310, 521, 526), (283, 282, 527, 523), (312, 297, 524, 525), (281, 296, 526, 528), (310, 311, 522, 521), (311, 312, 525, 522), (297, 283, 523, 524), (238, 224, 536, 535), (223, 222, 532, 533), (224, 223, 533, 536), (251, 252, 531, 530), (222, 237, 529, 532), (252, 253, 534, 531), (237, 251, 530, 529), (253, 238, 535, 534), (45, 36, 544, 543), (43, 44, 539, 540), (44, 45, 543, 539), (26, 35, 538, 537), (36, 28, 541, 544), (35, 43, 540, 538), (27, 26, 537, 542), (28, 27, 542, 541), (61, 70, 551, 550), (78, 79, 547, 546), (71, 63, 549, 552), (79, 80, 545, 547), (63, 62, 548, 549), (62, 61, 550, 548), (70, 78, 546, 551), (80, 71, 552, 545), (106, 98, 560, 559), (113, 114, 556, 554), (114, 115, 555, 556), (115, 106, 559, 555), (96, 105, 553, 558), (105, 113, 554, 553), (97, 96, 558, 557), (98, 97, 557, 560), (149, 150, 568, 567), (140, 148, 565, 562), (132, 131, 561, 564), (133, 132, 564, 566), (148, 149, 567, 565), (150, 141, 563, 568), (131, 140, 562, 561), (141, 133, 566, 563), (194, 178, 576, 574), (178, 168, 569, 576), (177, 192, 575, 573), (167, 166, 571, 570), (168, 167, 570, 569), (192, 193, 572, 575), (193, 194, 574, 572), (166, 177, 573, 571)])
_uv = me_sphere.uv_layers.new(name='UVMap')
_uv.uv.foreach_set('vector', [0.75, 0.125, 0.75, 0.1875, 0.7188, 0.1875, 0.7188, 0.125, 0.75, 0.0625, 0.75, 0.125, 0.7188, 0.125, 0.7188, 0.0625, 0.75, 0.5, 0.75, 0.5625, 0.7188, 0.5625, 0.7188, 0.5, 0.7344, 0.0, 0.75, 0.0625, 0.7188, 0.0625, 0.75, 0.4375, 0.75, 0.5, 0.7188, 0.5, 0.7188, 0.4375, 0.75, 0.375, 0.75, 0.4375, 0.7188, 0.4375, 0.7188, 0.375, 0.75, 0.3125, 0.75, 0.375, 0.7188, 0.375, 0.7188, 0.3125, 0.7812, 0.25, 0.7812, 0.3125, 0.7812, 0.3125, 0.7812, 0.25, 0.1562, 0.3125, 0.125, 0.3125, 0.125, 0.3125, 0.1562, 0.3125, 0.7188, 0.1875, 0.7188, 0.25, 0.6875, 0.25, 0.6875, 0.1875, 0.7188, 0.125, 0.7188, 0.1875, 0.6875, 0.1875, 0.6875, 0.125, 0.7188, 0.0625, 0.7188, 0.125, 0.6875, 0.125, 0.6875, 0.0625, 0.7188, 0.5, 0.7188, 0.5625, 0.6875, 0.5625, 0.6875, 0.5, 0.7031, 0.0, 0.7188, 0.0625, 0.6875, 0.0625, 0.7188, 0.4375, 0.7188, 0.5, 0.6875, 0.5, 0.6875, 0.4375, 0.7188, 0.375, 0.7188, 0.4375, 0.6875, 0.4375, 0.6875, 0.375, 0.7188, 0.3125, 0.7188, 0.375, 0.6875, 0.375, 0.6875, 0.3125, 0.7188, 0.25, 0.7188, 0.3125, 0.6875, 0.3125, 0.6875, 0.25, 0.6875, 0.375, 0.6875, 0.4375, 0.6562, 0.4375, 0.6562, 0.375, 0.6875, 0.3125, 0.6875, 0.375, 0.6562, 0.375, 0.6562, 0.3125, 0.6875, 0.25, 0.6875, 0.3125, 0.6562, 0.3125, 0.6562, 0.25, 0.6875, 0.1875, 0.6875, 0.25, 0.6562, 0.25, 0.6562, 0.1875, 0.6875, 0.125, 0.6875, 0.1875, 0.6562, 0.1875, 0.6562, 0.125, 0.6875, 0.0625, 0.6875, 0.125, 0.6562, 0.125, 0.6562, 0.0625, 0.6875, 0.5, 0.6875, 0.5625, 0.6562, 0.5625, 0.6562, 0.5, 0.6719, 0.0, 0.6875, 0.0625, 0.6562, 0.0625, 0.6875, 0.4375, 0.6875, 0.5, 0.6562, 0.5, 0.6562, 0.4375, 0.6562, 0.125, 0.6562, 0.1875, 0.625, 0.1875, 0.625, 0.125, 0.6562, 0.0625, 0.6562, 0.125, 0.625, 0.125, 0.625, 0.0625, 0.6562, 0.5, 0.6562, 0.5625, 0.625, 0.5625, 0.625, 0.5, 0.6406, 0.0, 0.6562, 0.0625, 0.625, 0.0625, 0.6562, 0.4375, 0.6562, 0.5, 0.625, 0.5, 0.625, 0.4375, 0.6562, 0.375, 0.6562, 0.4375, 0.625, 0.4375, 0.625, 0.375, 0.6562, 0.3125, 0.6562, 0.375, 0.625, 0.375, 0.625, 0.3125, 0.6562, 0.1875, 0.6562, 0.25, 0.6562, 0.25, 0.6562, 0.1875, 0.09375, 0.25, 0.09375, 0.1875, 0.09375, 0.1875, 0.09375, 0.25, 0.625, 0.375, 0.625, 0.4375, 0.5938, 0.4375, 0.5938, 0.375, 0.625, 0.3125, 0.625, 0.375, 0.5938, 0.375, 0.5938, 0.3125, 0.4688, 0.1875, 0.5, 0.1875, 0.5, 0.1875, 0.4688, 0.1875, 0.875, 0.1875, 0.9062, 0.1875, 0.9062, 0.1875, 0.875, 0.1875, 0.625, 0.125, 0.625, 0.1875, 0.5938, 0.1875, 0.5938, 0.125, 0.625, 0.0625, 0.625, 0.125, 0.5938, 0.125, 0.5938, 0.0625, 0.625, 0.5, 0.625, 0.5625, 0.5938, 0.5625, 0.5938, 0.5, 0.6094, 0.0, 0.625, 0.0625, 0.5938, 0.0625, 0.625, 0.4375, 0.625, 0.5, 0.5938, 0.5, 0.5938, 0.4375, 0.5938, 0.125, 0.5938, 0.1875, 0.5625, 0.1875, 0.5625, 0.125, 0.5938, 0.0625, 0.5938, 0.125, 0.5625, 0.125, 0.5625, 0.0625, 0.5938, 0.5, 0.5938, 0.5625, 0.5625, 0.5625, 0.5625, 0.5, 0.5781, 0.0, 0.5938, 0.0625, 0.5625, 0.0625, 0.5938, 0.4375, 0.5938, 0.5, 0.5625, 0.5, 0.5625, 0.4375, 0.5938, 0.375, 0.5938, 0.4375, 0.5625, 0.4375, 0.5625, 0.375, 0.5938, 0.3125, 0.5938, 0.375, 0.5625, 0.375, 0.5625, 0.3125, 0.5938, 0.25, 0.5938, 0.3125, 0.5625, 0.3125, 0.5625, 0.25, 0.5938, 0.1875, 0.5938, 0.25, 0.5625, 0.25, 0.5625, 0.1875, 0.5625, 0.3125, 0.5625, 0.375, 0.5312, 0.375, 0.5312, 0.3125, 0.5625, 0.25, 0.5625, 0.3125, 0.5312, 0.3125, 0.5312, 0.25, 0.5625, 0.1875, 0.5625, 0.25, 0.5312, 0.25, 0.5312, 0.1875, 0.5625, 0.125, 0.5625, 0.1875, 0.5312, 0.1875, 0.5312, 0.125, 0.5625, 0.0625, 0.5625, 0.125, 0.5312, 0.125, 0.5312, 0.0625, 0.5625, 0.5, 0.5625, 0.5625, 0.5312, 0.5625, 0.5312, 0.5, 0.5469, 0.0, 0.5625, 0.0625, 0.5312, 0.0625, 0.5625, 0.4375, 0.5625, 0.5, 0.5312, 0.5, 0.5312, 0.4375, 0.5625, 0.375, 0.5625, 0.4375, 0.5312, 0.4375, 0.5312, 0.375, 0.5312, 0.0625, 0.5312, 0.125, 0.5, 0.125, 0.5, 0.0625, 0.5312, 0.5, 0.5312, 0.5625, 0.5, 0.5625, 0.5, 0.5, 0.5156, 0.0, 0.5312, 0.0625, 0.5, 0.0625, 0.5312, 0.4375, 0.5312, 0.5, 0.5, 0.5, 0.5, 0.4375, 0.5312, 0.375, 0.5312, 0.4375, 0.5, 0.4375, 0.5, 0.375, 0.5312, 0.3125, 0.5312, 0.375, 0.5, 0.375, 0.5, 0.3125, 0.9687, 0.1875, 1.0, 0.1875, 1.0, 0.1875, 0.9687, 0.1875, 0.6562, 0.25, 0.6562, 0.3125, 0.6562, 0.3125, 0.6562, 0.25, 0.5312, 0.125, 0.5312, 0.1875, 0.5, 0.1875, 0.5, 0.125, 0.09375, 0.3125, 0.09375, 0.25, 0.09375, 0.25, 0.09375, 0.3125, 0.5, 0.3125, 0.4687, 0.3125, 0.4687, 0.3125, 0.5, 0.3125, 0.5, 0.125, 0.5, 0.1875, 0.4688, 0.1875, 0.4688, 0.125, 0.5, 0.0625, 0.5, 0.125, 0.4688, 0.125, 0.4688, 0.0625, 0.5, 0.5, 0.5, 0.5625, 0.4688, 0.5625, 0.4687, 0.5, 0.4844, 0.0, 0.5, 0.0625, 0.4688, 0.0625, 0.5, 0.4375, 0.5, 0.5, 0.4687, 0.5, 0.4688, 0.4375, 0.5, 0.375, 0.5, 0.4375, 0.4688, 0.4375, 0.4688, 0.375, 0.5, 0.3125, 0.5, 0.375, 0.4688, 0.375, 0.4687, 0.3125, 0.4687, 0.5, 0.4688, 0.5625, 0.4375, 0.5625, 0.4375, 0.5, 0.4531, 0.0, 0.4688, 0.0625, 0.4375, 0.0625, 0.4688, 0.4375, 0.4687, 0.5, 0.4375, 0.5, 0.4375, 0.4375, 0.4688, 0.375, 0.4688, 0.4375, 0.4375, 0.4375, 0.4375, 0.375, 0.4687, 0.3125, 0.4688, 0.375, 0.4375, 0.375, 0.4375, 0.3125, 0.4688, 0.25, 0.4687, 0.3125, 0.4375, 0.3125, 0.4375, 0.25, 0.4688, 0.1875, 0.4688, 0.25, 0.4375, 0.25, 0.4375, 0.1875, 0.4688, 0.125, 0.4688, 0.1875, 0.4375, 0.1875, 0.4375, 0.125, 0.4688, 0.0625, 0.4688, 0.125, 0.4375, 0.125, 0.4375, 0.0625, 0.4375, 0.25, 0.4375, 0.3125, 0.4062, 0.3125, 0.4062, 0.25, 0.4375, 0.1875, 0.4375, 0.25, 0.4062, 0.25, 0.4062, 0.1875, 0.4375, 0.125, 0.4375, 0.1875, 0.4062, 0.1875, 0.4062, 0.125, 0.4375, 0.0625, 0.4375, 0.125, 0.4062, 0.125, 0.4062, 0.0625, 0.4375, 0.5, 0.4375, 0.5625, 0.4062, 0.5625, 0.4062, 0.5, 0.4219, 0.0, 0.4375, 0.0625, 0.4062, 0.0625, 0.4375, 0.4375, 0.4375, 0.5, 0.4062, 0.5, 0.4062, 0.4375, 0.4375, 0.375, 0.4375, 0.4375, 0.4062, 0.4375, 0.4062, 0.375, 0.4375, 0.3125, 0.4375, 0.375, 0.4062, 0.375, 0.4062, 0.3125, 0.3906, 0.0, 0.4062, 0.0625, 0.375, 0.0625, 0.4062, 0.4375, 0.4062, 0.5, 0.375, 0.5, 0.375, 0.4375, 0.4062, 0.375, 0.4062, 0.4375, 0.375, 0.4375, 0.375, 0.375, 0.4062, 0.3125, 0.4062, 0.375, 0.375, 0.375, 0.375, 0.3125, 0.4063, 0.1875, 0.4062, 0.25, 0.4062, 0.25, 0.4062, 0.1875, 0.4062, 0.25, 0.4062, 0.3125, 0.4062, 0.3125, 0.4062, 0.25, 0.4062, 0.125, 0.4062, 0.1875, 0.375, 0.1875, 0.375, 0.125, 0.4062, 0.0625, 0.4062, 0.125, 0.375, 0.125, 0.375, 0.0625, 0.4062, 0.5, 0.4062, 0.5625, 0.375, 0.5625, 0.375, 0.5, 0.8438, 0.25, 0.8438, 0.1875, 0.8437, 0.1875, 0.8438, 0.25, 0.375, 0.125, 0.375, 0.1875, 0.3438, 0.1875, 0.3438, 0.125, 0.375, 0.0625, 0.375, 0.125, 0.3438, 0.125, 0.3438, 0.0625, 0.375, 0.5, 0.375, 0.5625, 0.3438, 0.5625, 0.3437, 0.5, 0.3594, 0.0, 0.375, 0.0625, 0.3438, 0.0625, 0.375, 0.4375, 0.375, 0.5, 0.3437, 0.5, 0.3438, 0.4375, 0.375, 0.375, 0.375, 0.4375, 0.3438, 0.4375, 0.3438, 0.375, 0.375, 0.3125, 0.375, 0.375, 0.3438, 0.375, 0.3438, 0.3125, 0.25, 0.1875, 0.2812, 0.1875, 0.2812, 0.1875, 0.25, 0.1875, 0.3438, 0.4375, 0.3437, 0.5, 0.3125, 0.5, 0.3125, 0.4375, 0.3438, 0.375, 0.3438, 0.4375, 0.3125, 0.4375, 0.3125, 0.375, 0.3438, 0.3125, 0.3438, 0.375, 0.3125, 0.375, 0.3125, 0.3125, 0.3438, 0.25, 0.3438, 0.3125, 0.3125, 0.3125, 0.3125, 0.25, 0.3438, 0.1875, 0.3438, 0.25, 0.3125, 0.25, 0.3125, 0.1875, 0.3438, 0.125, 0.3438, 0.1875, 0.3125, 0.1875, 0.3125, 0.125, 0.3438, 0.0625, 0.3438, 0.125, 0.3125, 0.125, 0.3125, 0.0625, 0.3437, 0.5, 0.3438, 0.5625, 0.3125, 0.5625, 0.3125, 0.5, 0.3281, 0.0, 0.3438, 0.0625, 0.3125, 0.0625, 0.3125, 0.1875, 0.3125, 0.25, 0.2812, 0.25, 0.2812, 0.1875, 0.3125, 0.125, 0.3125, 0.1875, 0.2812, 0.1875, 0.2812, 0.125, 0.3125, 0.0625, 0.3125, 0.125, 0.2812, 0.125, 0.2812, 0.0625, 0.3125, 0.5, 0.3125, 0.5625, 0.2812, 0.5625, 0.2812, 0.5, 0.2969, 0.0, 0.3125, 0.0625, 0.2812, 0.0625, 0.3125, 0.4375, 0.3125, 0.5, 0.2812, 0.5, 0.2812, 0.4375, 0.3125, 0.375, 0.3125, 0.4375, 0.2812, 0.4375, 0.2812, 0.375, 0.3125, 0.3125, 0.3125, 0.375, 0.2812, 0.375, 0.2812, 0.3125, 0.3125, 0.25, 0.3125, 0.3125, 0.2812, 0.3125, 0.2812, 0.25, 0.2812, 0.375, 0.2812, 0.4375, 0.25, 0.4375, 0.25, 0.375, 0.2812, 0.3125, 0.2812, 0.375, 0.25, 0.375, 0.25, 0.3125, 0.8438, 0.3125, 0.8438, 0.25, 0.8438, 0.25, 0.8437, 0.3125, 1.0, 0.3125, 0.9688, 0.3125, 0.9687, 0.3125, 1.0, 0.3125, 0.2812, 0.125, 0.2812, 0.1875, 0.25, 0.1875, 0.25, 0.125, 0.2812, 0.0625, 0.2812, 0.125, 0.25, 0.125, 0.25, 0.0625, 0.2812, 0.5, 0.2812, 0.5625, 0.25, 0.5625, 0.25, 0.5, 0.2656, 0.0, 0.2812, 0.0625, 0.25, 0.0625, 0.2812, 0.4375, 0.2812, 0.5, 0.25, 0.5, 0.25, 0.4375, 0.25, 0.125, 0.25, 0.1875, 0.2188, 0.1875, 0.2188, 0.125, 0.25, 0.0625, 0.25, 0.125, 0.2188, 0.125, 0.2188, 0.0625, 0.25, 0.5, 0.25, 0.5625, 0.2188, 0.5625, 0.2187, 0.5, 0.2344, 0.0, 0.25, 0.0625, 0.2188, 0.0625, 0.25, 0.4375, 0.25, 0.5, 0.2187, 0.5, 0.2188, 0.4375, 0.25, 0.375, 0.25, 0.4375, 0.2188, 0.4375, 0.2188, 0.375, 0.25, 0.3125, 0.25, 0.375, 0.2188, 0.375, 0.2188, 0.3125, 0.375, 0.3125, 0.3438, 0.3125, 0.3438, 0.3125, 0.375, 0.3125, 0.1562, 0.1875, 0.1562, 0.25, 0.1562, 0.25, 0.1562, 0.1875, 0.2188, 0.3125, 0.2188, 0.375, 0.1875, 0.375, 0.1875, 0.3125, 0.2188, 0.25, 0.2188, 0.3125, 0.1875, 0.3125, 0.1875, 0.25, 0.2188, 0.1875, 0.2188, 0.25, 0.1875, 0.25, 0.1875, 0.1875, 0.2188, 0.125, 0.2188, 0.1875, 0.1875, 0.1875, 0.1875, 0.125, 0.2188, 0.0625, 0.2188, 0.125, 0.1875, 0.125, 0.1875, 0.0625, 0.2187, 0.5, 0.2188, 0.5625, 0.1875, 0.5625, 0.1875, 0.5, 0.2031, 0.0, 0.2188, 0.0625, 0.1875, 0.0625, 0.2188, 0.4375, 0.2187, 0.5, 0.1875, 0.5, 0.1875, 0.4375, 0.2188, 0.375, 0.2188, 0.4375, 0.1875, 0.4375, 0.1875, 0.375, 0.1875, 0.0625, 0.1875, 0.125, 0.1562, 0.125, 0.1563, 0.0625, 0.1875, 0.5, 0.1875, 0.5625, 0.1562, 0.5625, 0.1562, 0.5, 0.1719, 0.0, 0.1875, 0.0625, 0.1563, 0.0625, 0.1875, 0.4375, 0.1875, 0.5, 0.1562, 0.5, 0.1562, 0.4375, 0.1875, 0.375, 0.1875, 0.4375, 0.1562, 0.4375, 0.1563, 0.375, 0.1875, 0.3125, 0.1875, 0.375, 0.1563, 0.375, 0.1562, 0.3125, 0.1875, 0.25, 0.1875, 0.3125, 0.1562, 0.3125, 0.1562, 0.25, 0.1875, 0.1875, 0.1875, 0.25, 0.1562, 0.25, 0.1562, 0.1875, 0.1875, 0.125, 0.1875, 0.1875, 0.1562, 0.1875, 0.1562, 0.125, 0.1562, 0.3125, 0.1563, 0.375, 0.125, 0.375, 0.125, 0.3125, 0.7188, 0.1875, 0.75, 0.1875, 0.75, 0.1875, 0.7188, 0.1875, 0.1562, 0.25, 0.1562, 0.3125, 0.1562, 0.3125, 0.1562, 0.25, 0.1562, 0.125, 0.1562, 0.1875, 0.125, 0.1875, 0.125, 0.125, 0.1563, 0.0625, 0.1562, 0.125, 0.125, 0.125, 0.125, 0.0625, 0.1562, 0.5, 0.1562, 0.5625, 0.125, 0.5625, 0.125, 0.5, 0.1406, 0.0, 0.1563, 0.0625, 0.125, 0.0625, 0.1562, 0.4375, 0.1562, 0.5, 0.125, 0.5, 0.125, 0.4375, 0.1563, 0.375, 0.1562, 0.4375, 0.125, 0.4375, 0.125, 0.375, 0.125, 0.0625, 0.125, 0.125, 0.09375, 0.125, 0.09375, 0.0625, 0.125, 0.5, 0.125, 0.5625, 0.09375, 0.5625, 0.09375, 0.5, 0.1094, 0.0, 0.125, 0.0625, 0.09375, 0.0625, 0.125, 0.4375, 0.125, 0.5, 0.09375, 0.5, 0.09375, 0.4375, 0.125, 0.375, 0.125, 0.4375, 0.09375, 0.4375, 0.09375, 0.375, 0.125, 0.3125, 0.125, 0.375, 0.09375, 0.375, 0.09375, 0.3125, 0.2812, 0.3125, 0.25, 0.3125, 0.25, 0.3125, 0.2812, 0.3125, 0.2188, 0.1875, 0.25, 0.1875, 0.25, 0.1875, 0.2188, 0.1875, 0.2188, 0.3125, 0.2187, 0.25, 0.2188, 0.25, 0.2188, 0.3125, 0.125, 0.125, 0.125, 0.1875, 0.09375, 0.1875, 0.09375, 0.125, 0.625, 0.3125, 0.5938, 0.3125, 0.5938, 0.3125, 0.625, 0.3125, 0.125, 0.3125, 0.09375, 0.3125, 0.09375, 0.3125, 0.125, 0.3125, 0.09375, 0.25, 0.09375, 0.3125, 0.0625, 0.3125, 0.0625, 0.25, 0.5312, 0.25, 0.5312, 0.3125, 0.5312, 0.3125, 0.5312, 0.25, 0.09375, 0.1875, 0.09375, 0.25, 0.0625, 0.25, 0.0625, 0.1875, 0.9688, 0.25, 0.9687, 0.1875, 0.9687, 0.1875, 0.9688, 0.25, 0.09375, 0.125, 0.09375, 0.1875, 0.0625, 0.1875, 0.0625, 0.125, 0.7812, 0.3125, 0.75, 0.3125, 0.75, 0.3125, 0.7812, 0.3125, 0.09375, 0.0625, 0.09375, 0.125, 0.0625, 0.125, 0.0625, 0.0625, 0.09375, 0.5, 0.09375, 0.5625, 0.0625, 0.5625, 0.0625, 0.5, 0.07812, 0.0, 0.09375, 0.0625, 0.0625, 0.0625, 0.09375, 0.4375, 0.09375, 0.5, 0.0625, 0.5, 0.0625, 0.4375, 0.03125, 0.3125, 0.0, 0.3125, 0.0, 0.3125, 0.03125, 0.3125, 0.09375, 0.375, 0.09375, 0.4375, 0.0625, 0.4375, 0.0625, 0.375, 0.5312, 0.1875, 0.5312, 0.25, 0.5312, 0.25, 0.5312, 0.1875, 0.09375, 0.3125, 0.09375, 0.375, 0.0625, 0.375, 0.0625, 0.3125, 0.0625, 0.5, 0.0625, 0.5625, 0.03125, 0.5625, 0.03125, 0.5, 0.04687, 0.0, 0.0625, 0.0625, 0.03125, 0.0625, 0.0625, 0.4375, 0.0625, 0.5, 0.03125, 0.5, 0.03125, 0.4375, 0.75, 0.3125, 0.7188, 0.3125, 0.7188, 0.3125, 0.75, 0.3125, 0.0625, 0.375, 0.0625, 0.4375, 0.03125, 0.4375, 0.03125, 0.375, 0.9688, 0.3125, 0.9688, 0.25, 0.9688, 0.25, 0.9687, 0.3125, 0.0625, 0.3125, 0.0625, 0.375, 0.03125, 0.375, 0.03125, 0.3125, 0.4062, 0.3125, 0.375, 0.3125, 0.375, 0.3125, 0.4062, 0.3125, 0.0625, 0.25, 0.0625, 0.3125, 0.03125, 0.3125, 0.03125, 0.25, 0.625, 0.1875, 0.6562, 0.1875, 0.6562, 0.1875, 0.625, 0.1875, 0.0625, 0.1875, 0.0625, 0.25, 0.03125, 0.25, 0.03125, 0.1875, 0.2812, 0.1875, 0.2812, 0.25, 0.2812, 0.25, 0.2812, 0.1875, 0.0625, 0.125, 0.0625, 0.1875, 0.03125, 0.1875, 0.03125, 0.125, 0.9062, 0.3125, 0.875, 0.3125, 0.875, 0.3125, 0.9062, 0.3125, 0.0625, 0.0625, 0.0625, 0.125, 0.03125, 0.125, 0.03125, 0.0625, 0.6562, 0.3125, 0.625, 0.3125, 0.625, 0.3125, 0.6562, 0.3125, 0.125, 0.1875, 0.1562, 0.1875, 0.1562, 0.1875, 0.125, 0.1875, 0.4687, 0.25, 0.4688, 0.1875, 0.4688, 0.1875, 0.4688, 0.25, 0.5938, 0.25, 0.5938, 0.1875, 0.5938, 0.1875, 0.5938, 0.25, 0.03125, 0.125, 0.03125, 0.1875, 0.0, 0.1875, 0.0, 0.125, 0.03125, 0.1875, 0.03125, 0.25, 0.03125, 0.25, 0.03125, 0.1875, 0.03125, 0.0625, 0.03125, 0.125, 0.0, 0.125, 0.0, 0.0625, 0.03125, 0.5, 0.03125, 0.5625, 0.0, 0.5625, 0.0, 0.5, 0.01562, 0.0, 0.03125, 0.0625, 0.0, 0.0625, 0.03125, 0.4375, 0.03125, 0.5, 0.0, 0.5, 0.0, 0.4375, 0.3438, 0.1875, 0.375, 0.1875, 0.375, 0.1875, 0.3438, 0.1875, 0.03125, 0.375, 0.03125, 0.4375, 0.0, 0.4375, 0.0, 0.375, 0.2812, 0.25, 0.2812, 0.3125, 0.2812, 0.3125, 0.2812, 0.25, 0.03125, 0.3125, 0.03125, 0.375, 0.0, 0.375, 0.0, 0.3125, 0.8438, 0.1875, 0.875, 0.1875, 0.875, 0.1875, 0.8437, 0.1875, 0.9844, 0.0, 1.0, 0.0625, 0.9688, 0.0625, 1.0, 0.4375, 1.0, 0.5, 0.9687, 0.5, 0.9687, 0.4375, 0.75, 0.1875, 0.7812, 0.1875, 0.7812, 0.1875, 0.75, 0.1875, 1.0, 0.375, 1.0, 0.4375, 0.9687, 0.4375, 0.9688, 0.375, 0.5, 0.1875, 0.5312, 0.1875, 0.5312, 0.1875, 0.5, 0.1875, 1.0, 0.3125, 1.0, 0.375, 0.9688, 0.375, 0.9687, 0.3125, 0.5938, 0.3125, 0.5938, 0.25, 0.5938, 0.25, 0.5938, 0.3125, 0.4687, 0.3125, 0.4687, 0.25, 0.4688, 0.25, 0.4687, 0.3125, 0.03125, 0.25, 0.03125, 0.3125, 0.03125, 0.3125, 0.03125, 0.25, 0.9062, 0.1875, 0.9062, 0.25, 0.9062, 0.25, 0.9062, 0.1875, 0.7188, 0.25, 0.7188, 0.1875, 0.7188, 0.1875, 0.7188, 0.25, 1.0, 0.125, 1.0, 0.1875, 0.9687, 0.1875, 0.9687, 0.125, 0.875, 0.3125, 0.8438, 0.3125, 0.8437, 0.3125, 0.875, 0.3125, 1.0, 0.0625, 1.0, 0.125, 0.9687, 0.125, 0.9688, 0.0625, 1.0, 0.5, 1.0, 0.5625, 0.9687, 0.5625, 0.9687, 0.5, 0.9687, 0.1875, 0.9688, 0.25, 0.9375, 0.25, 0.9375, 0.1875, 0.7812, 0.1875, 0.7812, 0.25, 0.7812, 0.25, 0.7812, 0.1875, 0.9687, 0.125, 0.9687, 0.1875, 0.9375, 0.1875, 0.9375, 0.125, 0.5312, 0.3125, 0.5, 0.3125, 0.5, 0.3125, 0.5312, 0.3125, 0.9688, 0.0625, 0.9687, 0.125, 0.9375, 0.125, 0.9375, 0.0625, 0.9687, 0.5, 0.9687, 0.5625, 0.9375, 0.5625, 0.9375, 0.5, 0.9531, 0.0, 0.9688, 0.0625, 0.9375, 0.0625, 0.9687, 0.4375, 0.9687, 0.5, 0.9375, 0.5, 0.9375, 0.4375, 0.3438, 0.25, 0.3438, 0.1875, 0.3438, 0.1875, 0.3438, 0.25, 0.9688, 0.375, 0.9687, 0.4375, 0.9375, 0.4375, 0.9375, 0.375, 0.7188, 0.3125, 0.7188, 0.25, 0.7188, 0.25, 0.7188, 0.3125, 0.9687, 0.3125, 0.9688, 0.375, 0.9375, 0.375, 0.9375, 0.3125, 0.25, 0.3125, 0.2188, 0.3125, 0.2188, 0.3125, 0.25, 0.3125, 0.9688, 0.25, 0.9687, 0.3125, 0.9375, 0.3125, 0.9375, 0.25, 0.3438, 0.3125, 0.3438, 0.25, 0.3438, 0.25, 0.3438, 0.3125, 0.7812, 0.1875, 0.7812, 0.25, 0.75, 0.25, 0.75, 0.1875, 0.9375, 0.375, 0.9375, 0.4375, 0.9062, 0.4375, 0.9062, 0.375, 0.7812, 0.25, 0.7812, 0.3125, 0.75, 0.3125, 0.75, 0.25, 0.9375, 0.3125, 0.9375, 0.375, 0.9062, 0.375, 0.9062, 0.3125, 0.875, 0.1875, 0.875, 0.25, 0.8438, 0.25, 0.8437, 0.1875, 0.9375, 0.25, 0.9375, 0.3125, 0.9062, 0.3125, 0.9062, 0.25, 0.875, 0.25, 0.875, 0.3125, 0.8437, 0.3125, 0.8438, 0.25, 0.9375, 0.1875, 0.9375, 0.25, 0.9062, 0.25, 0.9062, 0.1875, 0.9062, 0.1875, 0.9062, 0.25, 0.875, 0.25, 0.875, 0.1875, 0.9375, 0.125, 0.9375, 0.1875, 0.9062, 0.1875, 0.9062, 0.125, 0.9062, 0.25, 0.9062, 0.3125, 0.875, 0.3125, 0.875, 0.25, 0.9375, 0.0625, 0.9375, 0.125, 0.9062, 0.125, 0.9062, 0.0625, 0.9375, 0.5, 0.9375, 0.5625, 0.9062, 0.5625, 0.9062, 0.5, 0.9219, 0.0, 0.9375, 0.0625, 0.9062, 0.0625, 0.9375, 0.4375, 0.9375, 0.5, 0.9062, 0.5, 0.9062, 0.4375, 0.125, 0.1875, 0.125, 0.25, 0.09375, 0.25, 0.09375, 0.1875, 0.9062, 0.125, 0.9062, 0.1875, 0.875, 0.1875, 0.875, 0.125, 0.125, 0.25, 0.125, 0.3125, 0.09375, 0.3125, 0.09375, 0.25, 0.9062, 0.0625, 0.9062, 0.125, 0.875, 0.125, 0.875, 0.0625, 0.9062, 0.5, 0.9062, 0.5625, 0.875, 0.5625, 0.875, 0.5, 0.8906, 0.0, 0.9062, 0.0625, 0.875, 0.0625, 0.9062, 0.4375, 0.9062, 0.5, 0.875, 0.5, 0.875, 0.4375, 1.0, 0.1875, 1.0, 0.25, 0.9688, 0.25, 0.9687, 0.1875, 0.9062, 0.375, 0.9062, 0.4375, 0.875, 0.4375, 0.875, 0.375, 1.0, 0.25, 1.0, 0.3125, 0.9687, 0.3125, 0.9688, 0.25, 0.9062, 0.3125, 0.9062, 0.375, 0.875, 0.375, 0.875, 0.3125, 0.03125, 0.1875, 0.03125, 0.25, 0.0, 0.25, 0.0, 0.1875, 0.5938, 0.1875, 0.625, 0.1875, 0.625, 0.1875, 0.5938, 0.1875, 0.03125, 0.25, 0.03125, 0.3125, 0.0, 0.3125, 0.0, 0.25, 0.09375, 0.1875, 0.125, 0.1875, 0.125, 0.1875, 0.09375, 0.1875, 0.875, 0.375, 0.875, 0.4375, 0.8437, 0.4375, 0.8438, 0.375, 0.1562, 0.25, 0.1562, 0.3125, 0.125, 0.3125, 0.125, 0.25, 0.875, 0.3125, 0.875, 0.375, 0.8438, 0.375, 0.8437, 0.3125, 0.25, 0.1875, 0.25, 0.25, 0.2188, 0.25, 0.2188, 0.1875, 0.9062, 0.25, 0.9062, 0.3125, 0.9062, 0.3125, 0.9062, 0.25, 0.25, 0.25, 0.25, 0.3125, 0.2188, 0.3125, 0.2188, 0.25, 0.0, 0.1875, 0.03125, 0.1875, 0.03125, 0.1875, 0.0, 0.1875, 0.2812, 0.1875, 0.2812, 0.25, 0.25, 0.25, 0.25, 0.1875, 0.875, 0.125, 0.875, 0.1875, 0.8437, 0.1875, 0.8438, 0.125, 0.2812, 0.25, 0.2812, 0.3125, 0.25, 0.3125, 0.25, 0.25, 0.875, 0.0625, 0.875, 0.125, 0.8438, 0.125, 0.8438, 0.0625, 0.875, 0.5, 0.875, 0.5625, 0.8437, 0.5625, 0.8437, 0.5, 0.8594, 0.0, 0.875, 0.0625, 0.8438, 0.0625, 0.875, 0.4375, 0.875, 0.5, 0.8437, 0.5, 0.8437, 0.4375, 0.1562, 0.1875, 0.1562, 0.25, 0.125, 0.25, 0.125, 0.1875, 0.8438, 0.125, 0.8437, 0.1875, 0.8125, 0.1875, 0.8125, 0.125, 0.5, 0.25, 0.5, 0.3125, 0.4687, 0.3125, 0.4688, 0.25, 0.8438, 0.0625, 0.8438, 0.125, 0.8125, 0.125, 0.8125, 0.0625, 0.8437, 0.5, 0.8437, 0.5625, 0.8125, 0.5625, 0.8125, 0.5, 0.8281, 0.0, 0.8438, 0.0625, 0.8125, 0.0625, 0.8437, 0.4375, 0.8437, 0.5, 0.8125, 0.5, 0.8125, 0.4375, 0.375, 0.25, 0.375, 0.3125, 0.3438, 0.3125, 0.3438, 0.25, 0.8438, 0.375, 0.8437, 0.4375, 0.8125, 0.4375, 0.8125, 0.375, 0.375, 0.1875, 0.375, 0.25, 0.3438, 0.25, 0.3438, 0.1875, 0.8437, 0.3125, 0.8438, 0.375, 0.8125, 0.375, 0.8125, 0.3125, 0.4062, 0.1875, 0.4062, 0.25, 0.375, 0.25, 0.375, 0.1875, 0.8438, 0.25, 0.8437, 0.3125, 0.8125, 0.3125, 0.8125, 0.25, 0.4062, 0.25, 0.4062, 0.3125, 0.375, 0.3125, 0.375, 0.25, 0.8437, 0.1875, 0.8438, 0.25, 0.8125, 0.25, 0.8125, 0.1875, 0.5, 0.1875, 0.5, 0.25, 0.4688, 0.25, 0.4688, 0.1875, 0.5312, 0.25, 0.5312, 0.3125, 0.5, 0.3125, 0.5, 0.25, 0.8125, 0.3125, 0.8125, 0.375, 0.7812, 0.375, 0.7812, 0.3125, 0.625, 0.1875, 0.625, 0.25, 0.5938, 0.25, 0.5938, 0.1875, 0.8125, 0.25, 0.8125, 0.3125, 0.7812, 0.3125, 0.7812, 0.25, 0.625, 0.25, 0.625, 0.3125, 0.5938, 0.3125, 0.5938, 0.25, 0.8125, 0.1875, 0.8125, 0.25, 0.7812, 0.25, 0.7812, 0.1875, 0.6562, 0.1875, 0.6562, 0.25, 0.625, 0.25, 0.625, 0.1875, 0.8125, 0.125, 0.8125, 0.1875, 0.7812, 0.1875, 0.7812, 0.125, 0.6562, 0.25, 0.6562, 0.3125, 0.625, 0.3125, 0.625, 0.25, 0.8125, 0.0625, 0.8125, 0.125, 0.7812, 0.125, 0.7812, 0.0625, 0.8125, 0.5, 0.8125, 0.5625, 0.7812, 0.5625, 0.7812, 0.5, 0.7969, 0.0, 0.8125, 0.0625, 0.7812, 0.0625, 0.8125, 0.4375, 0.8125, 0.5, 0.7812, 0.5, 0.7812, 0.4375, 0.5312, 0.1875, 0.5312, 0.25, 0.5, 0.25, 0.5, 0.1875, 0.8125, 0.375, 0.8125, 0.4375, 0.7812, 0.4375, 0.7812, 0.375, 0.75, 0.25, 0.75, 0.3125, 0.7188, 0.3125, 0.7188, 0.25, 0.7812, 0.0625, 0.7812, 0.125, 0.75, 0.125, 0.75, 0.0625, 0.7812, 0.5, 0.7812, 0.5625, 0.75, 0.5625, 0.75, 0.5, 0.7656, 0.0, 0.7812, 0.0625, 0.75, 0.0625, 0.7812, 0.4375, 0.7812, 0.5, 0.75, 0.5, 0.75, 0.4375, 0.75, 0.1875, 0.75, 0.25, 0.7188, 0.25, 0.7188, 0.1875, 0.7812, 0.375, 0.7812, 0.4375, 0.75, 0.4375, 0.75, 0.375, 0.7812, 0.3125, 0.7812, 0.375, 0.75, 0.375, 0.75, 0.3125, 0.2187, 0.25, 0.2188, 0.1875, 0.2188, 0.1875, 0.2188, 0.25, 0.375, 0.1875, 0.4063, 0.1875, 0.4062, 0.1875, 0.375, 0.1875, 0.7812, 0.125, 0.7812, 0.1875, 0.75, 0.1875, 0.75, 0.125, 0.8125, 0.5625, 0.8437, 0.5625, 0.8437, 0.5625, 0.8125, 0.5625, 0.1562, 0.5625, 0.1875, 0.5625, 0.1875, 0.5625, 0.1562, 0.5625, 0.9687, 0.5625, 1.0, 0.5625, 1.0, 0.5625, 0.9687, 0.5625, 0.75, 0.5625, 0.7812, 0.5625, 0.7812, 0.5625, 0.75, 0.5625, 0.1875, 0.5625, 0.2188, 0.5625, 0.2188, 0.5625, 0.1875, 0.5625, 0.625, 0.5625, 0.6562, 0.5625, 0.6562, 0.5625, 0.625, 0.5625, 0.09375, 0.5625, 0.125, 0.5625, 0.125, 0.5625, 0.09375, 0.5625, 0.2812, 0.5625, 0.3125, 0.5625, 0.3125, 0.5625, 0.2812, 0.5625, 0.4062, 0.5625, 0.4375, 0.5625, 0.4375, 0.5625, 0.4062, 0.5625, 0.5312, 0.5625, 0.5625, 0.5625, 0.5625, 0.5625, 0.5312, 0.5625, 0.6562, 0.5625, 0.6875, 0.5625, 0.6875, 0.5625, 0.6562, 0.5625, 0.3125, 0.5625, 0.3438, 0.5625, 0.3438, 0.5625, 0.3125, 0.5625, 0.9062, 0.5625, 0.9375, 0.5625, 0.9375, 0.5625, 0.9062, 0.5625, 0.0625, 0.5625, 0.09375, 0.5625, 0.09375, 0.5625, 0.0625, 0.5625, 0.5, 0.5625, 0.5312, 0.5625, 0.5312, 0.5625, 0.5, 0.5625, 0.0, 0.5625, 0.03125, 0.5625, 0.03125, 0.5625, 0.0, 0.5625, 0.8437, 0.5625, 0.875, 0.5625, 0.875, 0.5625, 0.8437, 0.5625, 0.9375, 0.5625, 0.9687, 0.5625, 0.9687, 0.5625, 0.9375, 0.5625, 0.7188, 0.5625, 0.75, 0.5625, 0.75, 0.5625, 0.7188, 0.5625, 0.2188, 0.5625, 0.25, 0.5625, 0.25, 0.5625, 0.2188, 0.5625, 0.3438, 0.5625, 0.375, 0.5625, 0.375, 0.5625, 0.3438, 0.5625, 0.4688, 0.5625, 0.5, 0.5625, 0.5, 0.5625, 0.4688, 0.5625, 0.25, 0.5625, 0.2812, 0.5625, 0.2812, 0.5625, 0.25, 0.5625, 0.4375, 0.5625, 0.4688, 0.5625, 0.4688, 0.5625, 0.4375, 0.5625, 0.5625, 0.5625, 0.5938, 0.5625, 0.5938, 0.5625, 0.5625, 0.5625, 0.6875, 0.5625, 0.7188, 0.5625, 0.7188, 0.5625, 0.6875, 0.5625, 0.5938, 0.5625, 0.625, 0.5625, 0.625, 0.5625, 0.5938, 0.5625, 0.7812, 0.5625, 0.8125, 0.5625, 0.8125, 0.5625, 0.7812, 0.5625, 0.03125, 0.5625, 0.0625, 0.5625, 0.0625, 0.5625, 0.03125, 0.5625, 0.125, 0.5625, 0.1562, 0.5625, 0.1562, 0.5625, 0.125, 0.5625, 0.375, 0.5625, 0.4062, 0.5625, 0.4062, 0.5625, 0.375, 0.5625, 0.875, 0.5625, 0.9062, 0.5625, 0.9062, 0.5625, 0.875, 0.5625, 0.0625, 0.5625, 0.09375, 0.5625, 0.09375, 0.5625, 0.0625, 0.5625, 0.4688, 0.5625, 0.5, 0.5625, 0.5, 0.5625, 0.4688, 0.5625, 0.03125, 0.5625, 0.0625, 0.5625, 0.0625, 0.5625, 0.03125, 0.5625, 0.4375, 0.5625, 0.4688, 0.5625, 0.4688, 0.5625, 0.4375, 0.5625, 0.0, 0.5625, 0.03125, 0.5625, 0.03125, 0.5625, 0.0, 0.5625, 0.4062, 0.5625, 0.4375, 0.5625, 0.4375, 0.5625, 0.4062, 0.5625, 0.9687, 0.5625, 1.0, 0.5625, 1.0, 0.5625, 0.9687, 0.5625, 0.375, 0.5625, 0.4062, 0.5625, 0.4062, 0.5625, 0.375, 0.5625, 0.9375, 0.5625, 0.9687, 0.5625, 0.9687, 0.5625, 0.9375, 0.5625, 0.3438, 0.5625, 0.375, 0.5625, 0.375, 0.5625, 0.3438, 0.5625, 0.9062, 0.5625, 0.9375, 0.5625, 0.9375, 0.5625, 0.9062, 0.5625, 0.3125, 0.5625, 0.3438, 0.5625, 0.3438, 0.5625, 0.3125, 0.5625, 0.7188, 0.5625, 0.75, 0.5625, 0.75, 0.5625, 0.7188, 0.5625, 0.875, 0.5625, 0.9062, 0.5625, 0.9062, 0.5625, 0.875, 0.5625, 0.2812, 0.5625, 0.3125, 0.5625, 0.3125, 0.5625, 0.2812, 0.5625, 0.6875, 0.5625, 0.7188, 0.5625, 0.7188, 0.5625, 0.6875, 0.5625, 0.8437, 0.5625, 0.875, 0.5625, 0.875, 0.5625, 0.8437, 0.5625, 0.25, 0.5625, 0.2812, 0.5625, 0.2812, 0.5625, 0.25, 0.5625, 0.6562, 0.5625, 0.6875, 0.5625, 0.6875, 0.5625, 0.6562, 0.5625, 0.8125, 0.5625, 0.8437, 0.5625, 0.8437, 0.5625, 0.8125, 0.5625, 0.2188, 0.5625, 0.25, 0.5625, 0.25, 0.5625, 0.2188, 0.5625, 0.625, 0.5625, 0.6562, 0.5625, 0.6562, 0.5625, 0.625, 0.5625, 0.7812, 0.5625, 0.8125, 0.5625, 0.8125, 0.5625, 0.7812, 0.5625, 0.1875, 0.5625, 0.2188, 0.5625, 0.2188, 0.5625, 0.1875, 0.5625, 0.5938, 0.5625, 0.625, 0.5625, 0.625, 0.5625, 0.5938, 0.5625, 0.75, 0.5625, 0.7812, 0.5625, 0.7812, 0.5625, 0.75, 0.5625, 0.1562, 0.5625, 0.1875, 0.5625, 0.1875, 0.5625, 0.1562, 0.5625, 0.5625, 0.5625, 0.5938, 0.5625, 0.5938, 0.5625, 0.5625, 0.5625, 0.125, 0.5625, 0.1562, 0.5625, 0.1562, 0.5625, 0.125, 0.5625, 0.5312, 0.5625, 0.5625, 0.5625, 0.5625, 0.5625, 0.5312, 0.5625, 0.09375, 0.5625, 0.125, 0.5625, 0.125, 0.5625, 0.09375, 0.5625, 0.5, 0.5625, 0.5312, 0.5625, 0.5312, 0.5625, 0.5, 0.5625, 0.9687, 0.5625, 1.0, 0.5625, 1.0, 0.5625, 0.9687, 0.5625, 0.375, 0.5625, 0.4062, 0.5625, 0.4062, 0.5625, 0.375, 0.5625, 0.9375, 0.5625, 0.9687, 0.5625, 0.9687, 0.5625, 0.9375, 0.5625, 0.3438, 0.5625, 0.375, 0.5625, 0.375, 0.5625, 0.3438, 0.5625, 0.9062, 0.5625, 0.9375, 0.5625, 0.9375, 0.5625, 0.9062, 0.5625, 0.3125, 0.5625, 0.3438, 0.5625, 0.3438, 0.5625, 0.3125, 0.5625, 0.7188, 0.5625, 0.75, 0.5625, 0.75, 0.5625, 0.7188, 0.5625, 0.875, 0.5625, 0.9062, 0.5625, 0.9062, 0.5625, 0.875, 0.5625, 0.2812, 0.5625, 0.3125, 0.5625, 0.3125, 0.5625, 0.2812, 0.5625, 0.6875, 0.5625, 0.7188, 0.5625, 0.7188, 0.5625, 0.6875, 0.5625, 0.8437, 0.5625, 0.875, 0.5625, 0.875, 0.5625, 0.8437, 0.5625, 0.25, 0.5625, 0.2812, 0.5625, 0.2812, 0.5625, 0.25, 0.5625, 0.6562, 0.5625, 0.6875, 0.5625, 0.6875, 0.5625, 0.6562, 0.5625, 0.8125, 0.5625, 0.8437, 0.5625, 0.8437, 0.5625, 0.8125, 0.5625, 0.2188, 0.5625, 0.25, 0.5625, 0.25, 0.5625, 0.2188, 0.5625, 0.625, 0.5625, 0.6562, 0.5625, 0.6562, 0.5625, 0.625, 0.5625, 0.7812, 0.5625, 0.8125, 0.5625, 0.8125, 0.5625, 0.7812, 0.5625, 0.1875, 0.5625, 0.2188, 0.5625, 0.2188, 0.5625, 0.1875, 0.5625, 0.5938, 0.5625, 0.625, 0.5625, 0.625, 0.5625, 0.5938, 0.5625, 0.75, 0.5625, 0.7812, 0.5625, 0.7812, 0.5625, 0.75, 0.5625, 0.1562, 0.5625, 0.1875, 0.5625, 0.1875, 0.5625, 0.1562, 0.5625, 0.5625, 0.5625, 0.5938, 0.5625, 0.5938, 0.5625, 0.5625, 0.5625, 0.125, 0.5625, 0.1562, 0.5625, 0.1562, 0.5625, 0.125, 0.5625, 0.5312, 0.5625, 0.5625, 0.5625, 0.5625, 0.5625, 0.5312, 0.5625, 0.09375, 0.5625, 0.125, 0.5625, 0.125, 0.5625, 0.09375, 0.5625, 0.5, 0.5625, 0.5312, 0.5625, 0.5312, 0.5625, 0.5, 0.5625, 0.0625, 0.5625, 0.09375, 0.5625, 0.09375, 0.5625, 0.0625, 0.5625, 0.4688, 0.5625, 0.5, 0.5625, 0.5, 0.5625, 0.4688, 0.5625, 0.03125, 0.5625, 0.0625, 0.5625, 0.0625, 0.5625, 0.03125, 0.5625, 0.4375, 0.5625, 0.4688, 0.5625, 0.4688, 0.5625, 0.4375, 0.5625, 0.0, 0.5625, 0.03125, 0.5625, 0.03125, 0.5625, 0.0, 0.5625, 0.4062, 0.5625, 0.4375, 0.5625, 0.4375, 0.5625, 0.4062, 0.5625, 0.7188, 0.5625, 0.75, 0.5625, 0.75, 0.5625, 0.7188, 0.5625, 0.875, 0.5625, 0.9062, 0.5625, 0.9062, 0.5625, 0.875, 0.5625, 0.2812, 0.5625, 0.3125, 0.5625, 0.3125, 0.5625, 0.2812, 0.5625, 0.6875, 0.5625, 0.7188, 0.5625, 0.7188, 0.5625, 0.6875, 0.5625, 0.8437, 0.5625, 0.875, 0.5625, 0.875, 0.5625, 0.8437, 0.5625, 0.25, 0.5625, 0.2812, 0.5625, 0.2812, 0.5625, 0.25, 0.5625, 0.6562, 0.5625, 0.6875, 0.5625, 0.6875, 0.5625, 0.6562, 0.5625, 0.8125, 0.5625, 0.8437, 0.5625, 0.8437, 0.5625, 0.8125, 0.5625, 0.2188, 0.5625, 0.25, 0.5625, 0.25, 0.5625, 0.2188, 0.5625, 0.625, 0.5625, 0.6562, 0.5625, 0.6562, 0.5625, 0.625, 0.5625, 0.7812, 0.5625, 0.8125, 0.5625, 0.8125, 0.5625, 0.7812, 0.5625, 0.1875, 0.5625, 0.2188, 0.5625, 0.2188, 0.5625, 0.1875, 0.5625, 0.5938, 0.5625, 0.625, 0.5625, 0.625, 0.5625, 0.5938, 0.5625, 0.75, 0.5625, 0.7812, 0.5625, 0.7812, 0.5625, 0.75, 0.5625, 0.1562, 0.5625, 0.1875, 0.5625, 0.1875, 0.5625, 0.1562, 0.5625, 0.5625, 0.5625, 0.5938, 0.5625, 0.5938, 0.5625, 0.5625, 0.5625, 0.125, 0.5625, 0.1562, 0.5625, 0.1562, 0.5625, 0.125, 0.5625, 0.5312, 0.5625, 0.5625, 0.5625, 0.5625, 0.5625, 0.5312, 0.5625, 0.09375, 0.5625, 0.125, 0.5625, 0.125, 0.5625, 0.09375, 0.5625, 0.5, 0.5625, 0.5312, 0.5625, 0.5312, 0.5625, 0.5, 0.5625, 0.0625, 0.5625, 0.09375, 0.5625, 0.09375, 0.5625, 0.0625, 0.5625, 0.4688, 0.5625, 0.5, 0.5625, 0.5, 0.5625, 0.4688, 0.5625, 0.03125, 0.5625, 0.0625, 0.5625, 0.0625, 0.5625, 0.03125, 0.5625, 0.4375, 0.5625, 0.4688, 0.5625, 0.4688, 0.5625, 0.4375, 0.5625, 0.0, 0.5625, 0.03125, 0.5625, 0.03125, 0.5625, 0.0, 0.5625, 0.4062, 0.5625, 0.4375, 0.5625, 0.4375, 0.5625, 0.4062, 0.5625, 0.9687, 0.5625, 1.0, 0.5625, 1.0, 0.5625, 0.9687, 0.5625, 0.375, 0.5625, 0.4062, 0.5625, 0.4062, 0.5625, 0.375, 0.5625, 0.9375, 0.5625, 0.9687, 0.5625, 0.9687, 0.5625, 0.9375, 0.5625, 0.3438, 0.5625, 0.375, 0.5625, 0.375, 0.5625, 0.3438, 0.5625, 0.9062, 0.5625, 0.9375, 0.5625, 0.9375, 0.5625, 0.9062, 0.5625, 0.3125, 0.5625, 0.3438, 0.5625, 0.3438, 0.5625, 0.3125, 0.5625, 0.625, 0.5625, 0.6562, 0.5625, 0.6562, 0.5625, 0.625, 0.5625, 0.7812, 0.5625, 0.8125, 0.5625, 0.8125, 0.5625, 0.7812, 0.5625, 0.1875, 0.5625, 0.2188, 0.5625, 0.2188, 0.5625, 0.1875, 0.5625, 0.5938, 0.5625, 0.625, 0.5625, 0.625, 0.5625, 0.5938, 0.5625, 0.75, 0.5625, 0.7812, 0.5625, 0.7812, 0.5625, 0.75, 0.5625, 0.1562, 0.5625, 0.1875, 0.5625, 0.1875, 0.5625, 0.1562, 0.5625, 0.5625, 0.5625, 0.5938, 0.5625, 0.5938, 0.5625, 0.5625, 0.5625, 0.125, 0.5625, 0.1562, 0.5625, 0.1562, 0.5625, 0.125, 0.5625, 0.5312, 0.5625, 0.5625, 0.5625, 0.5625, 0.5625, 0.5312, 0.5625, 0.09375, 0.5625, 0.125, 0.5625, 0.125, 0.5625, 0.09375, 0.5625, 0.5, 0.5625, 0.5312, 0.5625, 0.5312, 0.5625, 0.5, 0.5625, 0.0625, 0.5625, 0.09375, 0.5625, 0.09375, 0.5625, 0.0625, 0.5625, 0.4688, 0.5625, 0.5, 0.5625, 0.5, 0.5625, 0.4688, 0.5625, 0.03125, 0.5625, 0.0625, 0.5625, 0.0625, 0.5625, 0.03125, 0.5625, 0.4375, 0.5625, 0.4688, 0.5625, 0.4688, 0.5625, 0.4375, 0.5625, 0.0, 0.5625, 0.03125, 0.5625, 0.03125, 0.5625, 0.0, 0.5625, 0.4062, 0.5625, 0.4375, 0.5625, 0.4375, 0.5625, 0.4062, 0.5625, 0.9687, 0.5625, 1.0, 0.5625, 1.0, 0.5625, 0.9687, 0.5625, 0.375, 0.5625, 0.4062, 0.5625, 0.4062, 0.5625, 0.375, 0.5625, 0.9375, 0.5625, 0.9687, 0.5625, 0.9687, 0.5625, 0.9375, 0.5625, 0.3438, 0.5625, 0.375, 0.5625, 0.375, 0.5625, 0.3438, 0.5625, 0.9062, 0.5625, 0.9375, 0.5625, 0.9375, 0.5625, 0.9062, 0.5625, 0.3125, 0.5625, 0.3438, 0.5625, 0.3438, 0.5625, 0.3125, 0.5625, 0.7188, 0.5625, 0.75, 0.5625, 0.75, 0.5625, 0.7188, 0.5625, 0.875, 0.5625, 0.9062, 0.5625, 0.9062, 0.5625, 0.875, 0.5625, 0.2812, 0.5625, 0.3125, 0.5625, 0.3125, 0.5625, 0.2812, 0.5625, 0.6875, 0.5625, 0.7188, 0.5625, 0.7188, 0.5625, 0.6875, 0.5625, 0.8437, 0.5625, 0.875, 0.5625, 0.875, 0.5625, 0.8437, 0.5625, 0.25, 0.5625, 0.2812, 0.5625, 0.2812, 0.5625, 0.25, 0.5625, 0.6562, 0.5625, 0.6875, 0.5625, 0.6875, 0.5625, 0.6562, 0.5625, 0.8125, 0.5625, 0.8437, 0.5625, 0.8437, 0.5625, 0.8125, 0.5625, 0.2188, 0.5625, 0.25, 0.5625, 0.25, 0.5625, 0.2188, 0.5625, 0.7188, 0.5625, 0.75, 0.5625, 0.7812, 0.5625, 0.8125, 0.5625, 0.8437, 0.5625, 0.875, 0.5625, 0.9062, 0.5625, 0.9375, 0.5625, 0.9687, 0.5625, 0.0, 0.5625, 0.03125, 0.5625, 0.0625, 0.5625, 0.09375, 0.5625, 0.125, 0.5625, 0.1562, 0.5625, 0.1875, 0.5625, 0.2188, 0.5625, 0.25, 0.5625, 0.2812, 0.5625, 0.3125, 0.5625, 0.3438, 0.5625, 0.375, 0.5625, 0.4062, 0.5625, 0.4375, 0.5625, 0.4688, 0.5625, 0.5, 0.5625, 0.5312, 0.5625, 0.5625, 0.5625, 0.5938, 0.5625, 0.625, 0.5625, 0.6562, 0.5625, 0.6875, 0.5625, 0.7188, 0.3125, 0.7188, 0.25, 0.7188, 0.25, 0.7188, 0.3125, 0.7812, 0.1875, 0.7812, 0.25, 0.7812, 0.25, 0.7812, 0.1875, 0.7188, 0.25, 0.7188, 0.1875, 0.7188, 0.1875, 0.7188, 0.25, 0.75, 0.1875, 0.7812, 0.1875, 0.7812, 0.1875, 0.75, 0.1875, 0.75, 0.3125, 0.7188, 0.3125, 0.7188, 0.3125, 0.75, 0.3125, 0.7812, 0.3125, 0.75, 0.3125, 0.75, 0.3125, 0.7812, 0.3125, 0.7188, 0.1875, 0.75, 0.1875, 0.75, 0.1875, 0.7188, 0.1875, 0.7812, 0.25, 0.7812, 0.3125, 0.7812, 0.3125, 0.7812, 0.25, 0.9062, 0.25, 0.9062, 0.3125, 0.9062, 0.3125, 0.9062, 0.25, 0.875, 0.3125, 0.8437, 0.3125, 0.8438, 0.3125, 0.875, 0.3125, 0.9062, 0.1875, 0.9062, 0.25, 0.9062, 0.25, 0.9062, 0.1875, 0.8437, 0.1875, 0.875, 0.1875, 0.875, 0.1875, 0.8438, 0.1875, 0.9062, 0.3125, 0.875, 0.3125, 0.875, 0.3125, 0.9062, 0.3125, 0.8437, 0.3125, 0.8438, 0.25, 0.8438, 0.25, 0.8438, 0.3125, 0.8438, 0.25, 0.8437, 0.1875, 0.8438, 0.1875, 0.8438, 0.25, 0.875, 0.1875, 0.9062, 0.1875, 0.9062, 0.1875, 0.875, 0.1875, 0.0, 0.1875, 0.03125, 0.1875, 0.03125, 0.1875, 0.0, 0.1875, 0.03125, 0.25, 0.03125, 0.3125, 0.03125, 0.3125, 0.03125, 0.25, 0.03125, 0.1875, 0.03125, 0.25, 0.03125, 0.25, 0.03125, 0.1875, 0.9687, 0.3125, 0.9688, 0.25, 0.9688, 0.25, 0.9688, 0.3125, 0.03125, 0.3125, 0.0, 0.3125, 0.0, 0.3125, 0.03125, 0.3125, 0.9688, 0.25, 0.9687, 0.1875, 0.9687, 0.1875, 0.9688, 0.25, 1.0, 0.3125, 0.9687, 0.3125, 0.9688, 0.3125, 1.0, 0.3125, 0.9687, 0.1875, 1.0, 0.1875, 1.0, 0.1875, 0.9687, 0.1875, 0.5938, 0.1875, 0.625, 0.1875, 0.625, 0.1875, 0.5938, 0.1875, 0.5938, 0.3125, 0.5938, 0.25, 0.5938, 0.25, 0.5938, 0.3125, 0.5938, 0.25, 0.5938, 0.1875, 0.5938, 0.1875, 0.5938, 0.25, 0.6562, 0.3125, 0.625, 0.3125, 0.625, 0.3125, 0.6562, 0.3125, 0.625, 0.1875, 0.6562, 0.1875, 0.6562, 0.1875, 0.625, 0.1875, 0.625, 0.3125, 0.5938, 0.3125, 0.5938, 0.3125, 0.625, 0.3125, 0.6562, 0.25, 0.6562, 0.3125, 0.6562, 0.3125, 0.6562, 0.25, 0.6562, 0.1875, 0.6562, 0.25, 0.6562, 0.25, 0.6562, 0.1875, 0.5312, 0.3125, 0.5, 0.3125, 0.5, 0.3125, 0.5312, 0.3125, 0.4687, 0.3125, 0.4688, 0.25, 0.4687, 0.25, 0.4687, 0.3125, 0.5, 0.1875, 0.5312, 0.1875, 0.5312, 0.1875, 0.5, 0.1875, 0.4688, 0.25, 0.4688, 0.1875, 0.4688, 0.1875, 0.4687, 0.25, 0.5312, 0.1875, 0.5312, 0.25, 0.5312, 0.25, 0.5312, 0.1875, 0.5312, 0.25, 0.5312, 0.3125, 0.5312, 0.3125, 0.5312, 0.25, 0.5, 0.3125, 0.4687, 0.3125, 0.4687, 0.3125, 0.5, 0.3125, 0.4688, 0.1875, 0.5, 0.1875, 0.5, 0.1875, 0.4688, 0.1875, 0.375, 0.1875, 0.4062, 0.1875, 0.4063, 0.1875, 0.375, 0.1875, 0.3438, 0.3125, 0.3438, 0.25, 0.3438, 0.25, 0.3438, 0.3125, 0.3438, 0.25, 0.3438, 0.1875, 0.3438, 0.1875, 0.3438, 0.25, 0.3438, 0.1875, 0.375, 0.1875, 0.375, 0.1875, 0.3438, 0.1875, 0.4062, 0.3125, 0.375, 0.3125, 0.375, 0.3125, 0.4062, 0.3125, 0.375, 0.3125, 0.3438, 0.3125, 0.3438, 0.3125, 0.375, 0.3125, 0.4062, 0.25, 0.4062, 0.3125, 0.4062, 0.3125, 0.4062, 0.25, 0.4062, 0.1875, 0.4062, 0.25, 0.4062, 0.25, 0.4063, 0.1875, 0.2188, 0.25, 0.2188, 0.1875, 0.2188, 0.1875, 0.2187, 0.25, 0.25, 0.3125, 0.2188, 0.3125, 0.2188, 0.3125, 0.25, 0.3125, 0.2812, 0.25, 0.2812, 0.3125, 0.2812, 0.3125, 0.2812, 0.25, 0.2812, 0.1875, 0.2812, 0.25, 0.2812, 0.25, 0.2812, 0.1875, 0.2188, 0.3125, 0.2188, 0.25, 0.2187, 0.25, 0.2188, 0.3125, 0.2188, 0.1875, 0.25, 0.1875, 0.25, 0.1875, 0.2188, 0.1875, 0.2812, 0.3125, 0.25, 0.3125, 0.25, 0.3125, 0.2812, 0.3125, 0.25, 0.1875, 0.2812, 0.1875, 0.2812, 0.1875, 0.25, 0.1875, 0.09375, 0.1875, 0.125, 0.1875, 0.125, 0.1875, 0.09375, 0.1875, 0.125, 0.1875, 0.1562, 0.1875, 0.1562, 0.1875, 0.125, 0.1875, 0.125, 0.3125, 0.09375, 0.3125, 0.09375, 0.3125, 0.125, 0.3125, 0.1562, 0.25, 0.1562, 0.3125, 0.1562, 0.3125, 0.1562, 0.25, 0.1562, 0.1875, 0.1562, 0.25, 0.1562, 0.25, 0.1562, 0.1875, 0.09375, 0.3125, 0.09375, 0.25, 0.09375, 0.25, 0.09375, 0.3125, 0.09375, 0.25, 0.09375, 0.1875, 0.09375, 0.1875, 0.09375, 0.25, 0.1562, 0.3125, 0.125, 0.3125, 0.125, 0.3125, 0.1562, 0.3125])
me_sphere.update()
me_cube_006 = bpy.data.meshes.new('Cube.006')
me_cube_006.from_pydata([(-11.25, 1.696, 0.09144), (-11.25, 1.696, 2.091), (-11.25, 3.696, 0.09144), (-11.25, 3.696, 2.091), (-9.251, 1.696, 0.09144), (-9.251, 1.696, 2.091), (-9.251, 3.696, 0.09144), (-9.251, 3.696, 2.091), (-2.56, 1.936, 1.379), (-17.6, 5.891, 0.9799), (-3.15, 0.09158, 1.442), (-18.19, 4.046, 1.043), (-2.316, 1.346, 1.14), (-17.35, 5.301, 0.741), (-2.906, -0.4986, 1.203), (-17.94, 3.456, 0.8039), (-7.836, -4.758, 0.8545), (-12.23, 9.103, 1.655), (-9.396, -4.68, 0.6971), (-13.79, 9.18, 1.498), (-6.714, -3.788, 0.6854), (-11.11, 10.07, 1.486), (-8.274, -3.71, 0.528), (-12.67, 10.15, 1.328), (-10.83, -2.502, 0.3187), (-10.58, 5.6, 2.038), (-11.71, -0.9513, 0.2047), (-11.46, 7.15, 1.924), (-9.038, -1.757, 0.2588), (-8.787, 6.344, 1.978), (-9.92, -0.2071, 0.1448), (-9.67, 7.894, 1.864), (-4.49, -2.748, 1.275), (-15.11, 9.031, 1.227), (-5.889, -4.029, 1.195), (-16.51, 7.749, 1.147), (-3.989, -2.357, 1.036), (-14.61, 9.422, 0.988), (-5.388, -3.638, 0.9559), (-16.01, 8.14, 0.9081), (-9.32, 6.38, 0.1957), (-13.73, -1.444, 1.844), (-8.512, 7.817, 0.3384), (-12.92, -0.006553, 1.987), (-7.578, 5.399, 0.1958), (-11.99, -2.425, 1.844), (-6.769, 6.836, 0.3385), (-11.18, -0.9877, 1.987), (-2.979, 6.134, 1.152), (-18.26, 1.988, 1.033), (-2.686, 4.739, 1.329), (-17.97, 0.5928, 1.21), (-2.529, 4.8, 0.9727), (-17.82, 0.6534, 0.8543), (-2.237, 3.405, 1.15), (-17.52, -0.7416, 1.031), (-5.975, 8.391, 0.616), (-16.62, -1.515, 1.416), (-5.005, 8.468, 0.8362), (-15.65, -1.438, 1.637), (-4.853, 6.83, 0.5462), (-15.5, -3.076, 1.347), (-3.883, 6.908, 0.7664), (-14.53, -2.998, 1.567)], [], [(0, 1, 3, 2), (2, 3, 7, 6), (6, 7, 5, 4), (4, 5, 1, 0), (2, 6, 4, 0), (7, 3, 1, 5), (8, 9, 11, 10), (10, 11, 15, 14), (14, 15, 13, 12), (12, 13, 9, 8), (10, 14, 12, 8), (15, 11, 9, 13), (16, 17, 19, 18), (18, 19, 23, 22), (22, 23, 21, 20), (20, 21, 17, 16), (18, 22, 20, 16), (23, 19, 17, 21), (24, 25, 27, 26), (26, 27, 31, 30), (30, 31, 29, 28), (28, 29, 25, 24), (26, 30, 28, 24), (31, 27, 25, 29), (32, 33, 35, 34), (34, 35, 39, 38), (38, 39, 37, 36), (36, 37, 33, 32), (34, 38, 36, 32), (39, 35, 33, 37), (40, 41, 43, 42), (42, 43, 47, 46), (46, 47, 45, 44), (44, 45, 41, 40), (42, 46, 44, 40), (47, 43, 41, 45), (48, 49, 51, 50), (50, 51, 55, 54), (54, 55, 53, 52), (52, 53, 49, 48), (50, 54, 52, 48), (55, 51, 49, 53), (56, 57, 59, 58), (58, 59, 63, 62), (62, 63, 61, 60), (60, 61, 57, 56), (58, 62, 60, 56), (63, 59, 57, 61)])
_uv = me_cube_006.uv_layers.new(name='UVMap')
_uv.uv.foreach_set('vector', [0.375, 0.0, 0.625, 0.0, 0.625, 0.25, 0.375, 0.25, 0.375, 0.25, 0.625, 0.25, 0.625, 0.5, 0.375, 0.5, 0.375, 0.5, 0.625, 0.5, 0.625, 0.75, 0.375, 0.75, 0.375, 0.75, 0.625, 0.75, 0.625, 1.0, 0.375, 1.0, 0.125, 0.5, 0.375, 0.5, 0.375, 0.75, 0.125, 0.75, 0.625, 0.5, 0.875, 0.5, 0.875, 0.75, 0.625, 0.75, 0.375, 0.0, 0.625, 0.0, 0.625, 0.25, 0.375, 0.25, 0.375, 0.25, 0.625, 0.25, 0.625, 0.5, 0.375, 0.5, 0.375, 0.5, 0.625, 0.5, 0.625, 0.75, 0.375, 0.75, 0.375, 0.75, 0.625, 0.75, 0.625, 1.0, 0.375, 1.0, 0.125, 0.5, 0.375, 0.5, 0.375, 0.75, 0.125, 0.75, 0.625, 0.5, 0.875, 0.5, 0.875, 0.75, 0.625, 0.75, 0.375, 0.0, 0.625, 0.0, 0.625, 0.25, 0.375, 0.25, 0.375, 0.25, 0.625, 0.25, 0.625, 0.5, 0.375, 0.5, 0.375, 0.5, 0.625, 0.5, 0.625, 0.75, 0.375, 0.75, 0.375, 0.75, 0.625, 0.75, 0.625, 1.0, 0.375, 1.0, 0.125, 0.5, 0.375, 0.5, 0.375, 0.75, 0.125, 0.75, 0.625, 0.5, 0.875, 0.5, 0.875, 0.75, 0.625, 0.75, 0.375, 0.0, 0.625, 0.0, 0.625, 0.25, 0.375, 0.25, 0.375, 0.25, 0.625, 0.25, 0.625, 0.5, 0.375, 0.5, 0.375, 0.5, 0.625, 0.5, 0.625, 0.75, 0.375, 0.75, 0.375, 0.75, 0.625, 0.75, 0.625, 1.0, 0.375, 1.0, 0.125, 0.5, 0.375, 0.5, 0.375, 0.75, 0.125, 0.75, 0.625, 0.5, 0.875, 0.5, 0.875, 0.75, 0.625, 0.75, 0.375, 0.0, 0.625, 0.0, 0.625, 0.25, 0.375, 0.25, 0.375, 0.25, 0.625, 0.25, 0.625, 0.5, 0.375, 0.5, 0.375, 0.5, 0.625, 0.5, 0.625, 0.75, 0.375, 0.75, 0.375, 0.75, 0.625, 0.75, 0.625, 1.0, 0.375, 1.0, 0.125, 0.5, 0.375, 0.5, 0.375, 0.75, 0.125, 0.75, 0.625, 0.5, 0.875, 0.5, 0.875, 0.75, 0.625, 0.75, 0.375, 0.0, 0.625, 0.0, 0.625, 0.25, 0.375, 0.25, 0.375, 0.25, 0.625, 0.25, 0.625, 0.5, 0.375, 0.5, 0.375, 0.5, 0.625, 0.5, 0.625, 0.75, 0.375, 0.75, 0.375, 0.75, 0.625, 0.75, 0.625, 1.0, 0.375, 1.0, 0.125, 0.5, 0.375, 0.5, 0.375, 0.75, 0.125, 0.75, 0.625, 0.5, 0.875, 0.5, 0.875, 0.75, 0.625, 0.75, 0.375, 0.0, 0.625, 0.0, 0.625, 0.25, 0.375, 0.25, 0.375, 0.25, 0.625, 0.25, 0.625, 0.5, 0.375, 0.5, 0.375, 0.5, 0.625, 0.5, 0.625, 0.75, 0.375, 0.75, 0.375, 0.75, 0.625, 0.75, 0.625, 1.0, 0.375, 1.0, 0.125, 0.5, 0.375, 0.5, 0.375, 0.75, 0.125, 0.75, 0.625, 0.5, 0.875, 0.5, 0.875, 0.75, 0.625, 0.75, 0.375, 0.0, 0.625, 0.0, 0.625, 0.25, 0.375, 0.25, 0.375, 0.25, 0.625, 0.25, 0.625, 0.5, 0.375, 0.5, 0.375, 0.5, 0.625, 0.5, 0.625, 0.75, 0.375, 0.75, 0.375, 0.75, 0.625, 0.75, 0.625, 1.0, 0.375, 1.0, 0.125, 0.5, 0.375, 0.5, 0.375, 0.75, 0.125, 0.75, 0.625, 0.5, 0.875, 0.5, 0.875, 0.75, 0.625, 0.75])
me_cube_006.update()

# ---- curves / text
cu_beziercircle = bpy.data.curves.new('BezierCircle', 'CURVE')
cu_beziercircle.dimensions = '3D'
_sp = cu_beziercircle.splines.new('BEZIER'); _sp.bezier_points.add(3)
_sp.bezier_points.foreach_set('co', [-1.0, 0.0, 0.0, 0.0, 1.0, 0.0, 1.0, 0.0, 0.0, 0.0, -1.0, 0.0])
_sp.bezier_points.foreach_set('handle_left', [-1.0, -0.5521, 0.0, -0.5521, 1.0, 0.0, 1.0, 0.5521, 0.0, 0.5521, -1.0, 0.0])
_sp.bezier_points.foreach_set('handle_right', [-1.0, 0.5521, 0.0, 0.5521, 1.0, 0.0, 1.0, -0.5521, 0.0, -0.5521, -1.0, 0.0])
for _p, _l, _r in zip(_sp.bezier_points, ['AUTO', 'AUTO', 'AUTO', 'AUTO'], ['AUTO', 'AUTO', 'AUTO', 'AUTO']): _p.handle_left_type = _l; _p.handle_right_type = _r
_sp.order_u = 0
_sp.order_v = 0
_sp.use_cyclic_u = True
cu_beziercircle.use_path = True
cu_beziercircle.fill_mode = 'FULL'

# ---- objects
ob_light = bpy.data.objects.new('Light', light_light)
ob_camera = bpy.data.objects.new('Camera', cam_camera)
ob_sphere = bpy.data.objects.new('Sphere', me_sphere)
ob_beziercircle = bpy.data.objects.new('BezierCircle', cu_beziercircle)
ob_cube_005 = bpy.data.objects.new('Cube.005', me_cube_006)

# ---- transforms, parenting, visibility, modifiers, constraints
ob_light.location = (4.076, 1.005, 5.904)
ob_light.rotation_euler = (0.6503, 0.05522, 1.866)
ob_light.lock_rotations_4d = False
ob_light.empty_display_type = 'ARROWS'
ob_light.color = (0.0, 0.0, 0.0, 0.0)
ob_light.lineart.crease_threshold = 0.0
ob_camera.location = (7.359, -6.926, 4.958)
ob_camera.rotation_euler = (1.109, 0.0, 0.8149)
ob_camera.lock_rotations_4d = False
ob_camera.empty_display_type = 'ARROWS'
ob_camera.color = (0.0, 0.0, 0.0, 0.0)
ob_camera.display_type = 'WIRE'
ob_camera.lineart.crease_threshold = 0.0
ob_sphere.location = (0.0, 0.0, 0.0)
_m = ob_sphere.modifiers.new('Subdivision', 'SUBSURF')
_m.levels = 2
ob_beziercircle.location = (0.0, 0.0, 0.3412)
ob_beziercircle.scale = (0.4304, 0.4304, 0.4304)
ob_cube_005.location = (0.0, 2.235e-08, -1.284)
ob_cube_005.rotation_euler = (-0.3019, -0.8465, -2.546)
ob_cube_005.scale = (-0.1087, -0.1087, 0.8624)

# ---- collection membership
col_collection.objects.link(ob_light)
col_collection.objects.link(ob_camera)
col_collection.objects.link(ob_sphere)
col_collection.objects.link(ob_beziercircle)
col_collection.objects.link(ob_cube_005)

# ---- scene / render settings (as saved in the file)
scene.camera = ob_camera
scene.frame_start = 1; scene.frame_end = 250; scene.frame_set(1)
scene.render.engine = 'BLENDER_EEVEE_NEXT'
scene.cycles.sampling_pattern = 'TABULATED_SOBOL'
scene.cycles.use_light_tree = False
scene.view_settings.view_transform = 'Filmic'
bpy.context.view_layer.update()
